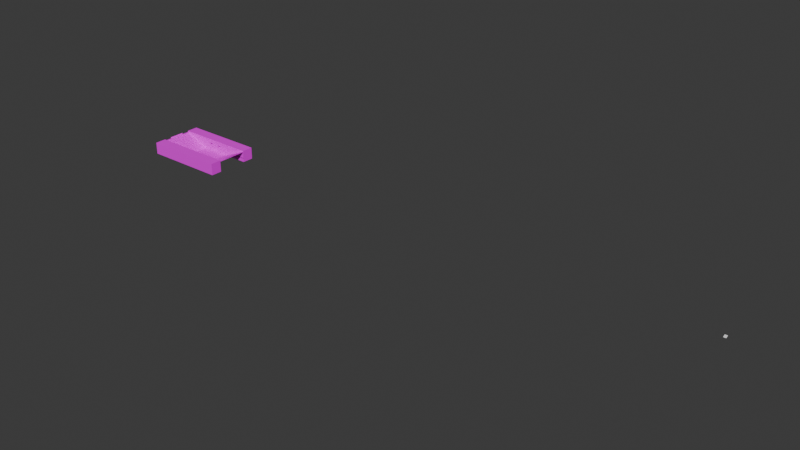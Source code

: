 # Source: Understair.blend  (saved by Blender 4.0.36; exported with 4.5.12 LTS)
import bpy
from mathutils import Matrix  # noqa: F401  (used for matrix-valued properties, if any)

bpy.ops.wm.read_factory_settings(use_empty=True)
scene = bpy.context.scene
scene.name = 'Scene'

# ---- collections
col_collection = bpy.data.collections.new('Collection'); scene.collection.children.link(col_collection)

# ---- images (referenced by path relative to the original .blend; pixels are not part of the script)
import os
ASSET_DIR = os.environ.get("B2B_ASSET_DIR", "")  # directory of the original .blend (textures are referenced by path, not embedded)
HERE = os.path.dirname(os.path.abspath(__file__))  # packed textures are extracted next to this script under _unpacked/

def load_image(name, relpath, width, height, colorspace="sRGB"):
    """Load a texture the original file referenced (path relative to the .blend, or extracted next to this script)."""
    p = next((c for c in (os.path.join(HERE, relpath), os.path.join(ASSET_DIR, relpath)) if relpath and os.path.exists(c)), "")
    if p:
        img = bpy.data.images.load(p, check_existing=True)
        img.name = name
    else:  # same state as the original file: an image datablock whose file is absent (Cycles renders it pink)
        img = bpy.data.images.new(name, width, height)
        img.source = "FILE"
        img.filepath = "//" + (relpath or name)
    img.colorspace_settings.name = colorspace
    return img
img_untitled = load_image('Untitled', '', 1024, 1024, 'sRGB')

# ---- materials (node trees are filled in below, after node groups)
mat_material_015 = bpy.data.materials.new('Material.015')
mat_material_015.use_transparent_shadow = False
mat_material_018 = bpy.data.materials.new('Material.018')
mat_material_018.use_transparent_shadow = False
mat_material_019 = bpy.data.materials.new('Material.019')
mat_material_019.use_transparent_shadow = False
mat_material_017 = bpy.data.materials.new('Material.017')
mat_material_017.use_transparent_shadow = False
mat_material_016 = bpy.data.materials.new('Material.016')
mat_material_016.use_transparent_shadow = False
mat_material_022 = bpy.data.materials.new('Material.022')
mat_material_022.use_transparent_shadow = False
mat_material_023 = bpy.data.materials.new('Material.023')
mat_material_023.use_transparent_shadow = False
mat_material_020 = bpy.data.materials.new('Material.020')
mat_material_020.use_transparent_shadow = False
mat_material_012 = bpy.data.materials.new('Material.012')
mat_material_012.use_transparent_shadow = False
mat_material_013 = bpy.data.materials.new('Material.013')
mat_material_013.use_transparent_shadow = False
mat_material_014 = bpy.data.materials.new('Material.014')
mat_material_014.use_transparent_shadow = False
mat_material_021 = bpy.data.materials.new('Material.021')
mat_material_021.use_transparent_shadow = False

# ---- material node trees
mat_material_015.use_nodes = True; mat_material_015.node_tree.nodes.clear()
_N = mat_material_015.node_tree.nodes; _L = mat_material_015.node_tree.links
n0 = _N.new('ShaderNodeBsdfPrincipled'); n0.name = 'Principled BSDF'; n0.location = (10, 300)
n0.inputs[3].default_value = 1.45
n1 = _N.new('ShaderNodeOutputMaterial'); n1.name = 'Material Output'; n1.location = (300, 300)
n2 = _N.new('ShaderNodeTexImage'); n2.name = 'Image Texture'; n2.location = (-280, 280)
n2.image = img_untitled
_L.new(n0.outputs[0], n1.inputs[0])
_L.new(n2.outputs[0], n0.inputs[0])
n1.is_active_output = True
mat_material_018.use_nodes = True; mat_material_018.node_tree.nodes.clear()
_N = mat_material_018.node_tree.nodes; _L = mat_material_018.node_tree.links
n0 = _N.new('ShaderNodeBsdfPrincipled'); n0.name = 'Principled BSDF'; n0.location = (10, 300)
n0.inputs[3].default_value = 1.45
n1 = _N.new('ShaderNodeOutputMaterial'); n1.name = 'Material Output'; n1.location = (300, 300)
n2 = _N.new('ShaderNodeTexImage'); n2.name = 'Image Texture'; n2.location = (-280, 280)
n2.image = img_untitled
_L.new(n0.outputs[0], n1.inputs[0])
_L.new(n2.outputs[0], n0.inputs[0])
n1.is_active_output = True
mat_material_019.use_nodes = True; mat_material_019.node_tree.nodes.clear()
_N = mat_material_019.node_tree.nodes; _L = mat_material_019.node_tree.links
n0 = _N.new('ShaderNodeBsdfPrincipled'); n0.name = 'Principled BSDF'; n0.location = (10, 300)
n0.inputs[3].default_value = 1.45
n1 = _N.new('ShaderNodeOutputMaterial'); n1.name = 'Material Output'; n1.location = (300, 300)
n2 = _N.new('ShaderNodeTexImage'); n2.name = 'Image Texture'; n2.location = (-280, 280)
n2.image = img_untitled
_L.new(n0.outputs[0], n1.inputs[0])
_L.new(n2.outputs[0], n0.inputs[0])
n1.is_active_output = True
mat_material_017.use_nodes = True; mat_material_017.node_tree.nodes.clear()
_N = mat_material_017.node_tree.nodes; _L = mat_material_017.node_tree.links
n0 = _N.new('ShaderNodeBsdfPrincipled'); n0.name = 'Principled BSDF'; n0.location = (10, 300)
n0.inputs[3].default_value = 1.45
n1 = _N.new('ShaderNodeOutputMaterial'); n1.name = 'Material Output'; n1.location = (300, 300)
n2 = _N.new('ShaderNodeTexImage'); n2.name = 'Image Texture'; n2.location = (-280, 280)
n2.image = img_untitled
_L.new(n0.outputs[0], n1.inputs[0])
_L.new(n2.outputs[0], n0.inputs[0])
n1.is_active_output = True
mat_material_016.use_nodes = True; mat_material_016.node_tree.nodes.clear()
_N = mat_material_016.node_tree.nodes; _L = mat_material_016.node_tree.links
n0 = _N.new('ShaderNodeBsdfPrincipled'); n0.name = 'Principled BSDF'; n0.location = (10, 300)
n0.inputs[3].default_value = 1.45
n1 = _N.new('ShaderNodeOutputMaterial'); n1.name = 'Material Output'; n1.location = (300, 300)
n2 = _N.new('ShaderNodeTexImage'); n2.name = 'Image Texture'; n2.location = (-280, 280)
n2.image = img_untitled
_L.new(n0.outputs[0], n1.inputs[0])
_L.new(n2.outputs[0], n0.inputs[0])
n1.is_active_output = True
mat_material_022.use_nodes = True; mat_material_022.node_tree.nodes.clear()
_N = mat_material_022.node_tree.nodes; _L = mat_material_022.node_tree.links
n0 = _N.new('ShaderNodeBsdfPrincipled'); n0.name = 'Principled BSDF'; n0.location = (10, 300)
n0.inputs[3].default_value = 1.45
n1 = _N.new('ShaderNodeOutputMaterial'); n1.name = 'Material Output'; n1.location = (300, 300)
n2 = _N.new('ShaderNodeTexImage'); n2.name = 'Image Texture'; n2.location = (-280, 280)
n2.image = img_untitled
_L.new(n0.outputs[0], n1.inputs[0])
_L.new(n2.outputs[0], n0.inputs[0])
n1.is_active_output = True
mat_material_023.use_nodes = True; mat_material_023.node_tree.nodes.clear()
_N = mat_material_023.node_tree.nodes; _L = mat_material_023.node_tree.links
n0 = _N.new('ShaderNodeBsdfPrincipled'); n0.name = 'Principled BSDF'; n0.location = (10, 300)
n0.inputs[3].default_value = 1.45
n1 = _N.new('ShaderNodeOutputMaterial'); n1.name = 'Material Output'; n1.location = (300, 300)
n2 = _N.new('ShaderNodeTexImage'); n2.name = 'Image Texture'; n2.location = (-280, 280)
n2.image = img_untitled
_L.new(n0.outputs[0], n1.inputs[0])
_L.new(n2.outputs[0], n0.inputs[0])
n1.is_active_output = True
mat_material_020.use_nodes = True; mat_material_020.node_tree.nodes.clear()
_N = mat_material_020.node_tree.nodes; _L = mat_material_020.node_tree.links
n0 = _N.new('ShaderNodeBsdfPrincipled'); n0.name = 'Principled BSDF'; n0.location = (10, 300)
n0.inputs[3].default_value = 1.45
n1 = _N.new('ShaderNodeOutputMaterial'); n1.name = 'Material Output'; n1.location = (300, 300)
n2 = _N.new('ShaderNodeTexImage'); n2.name = 'Image Texture'; n2.location = (-280, 280)
n2.image = img_untitled
_L.new(n0.outputs[0], n1.inputs[0])
_L.new(n2.outputs[0], n0.inputs[0])
n1.is_active_output = True
mat_material_012.use_nodes = True; mat_material_012.node_tree.nodes.clear()
_N = mat_material_012.node_tree.nodes; _L = mat_material_012.node_tree.links
n0 = _N.new('ShaderNodeBsdfPrincipled'); n0.name = 'Principled BSDF'; n0.location = (10, 300)
n0.inputs[3].default_value = 1.45
n1 = _N.new('ShaderNodeOutputMaterial'); n1.name = 'Material Output'; n1.location = (300, 300)
n2 = _N.new('ShaderNodeTexImage'); n2.name = 'Image Texture'; n2.location = (-280, 280)
n2.image = img_untitled
_L.new(n0.outputs[0], n1.inputs[0])
_L.new(n2.outputs[0], n0.inputs[0])
n1.is_active_output = True
mat_material_013.use_nodes = True; mat_material_013.node_tree.nodes.clear()
_N = mat_material_013.node_tree.nodes; _L = mat_material_013.node_tree.links
n0 = _N.new('ShaderNodeBsdfPrincipled'); n0.name = 'Principled BSDF'; n0.location = (10, 300)
n0.inputs[3].default_value = 1.45
n1 = _N.new('ShaderNodeOutputMaterial'); n1.name = 'Material Output'; n1.location = (300, 300)
n2 = _N.new('ShaderNodeTexImage'); n2.name = 'Image Texture'; n2.location = (-280, 280)
n2.image = img_untitled
_L.new(n0.outputs[0], n1.inputs[0])
_L.new(n2.outputs[0], n0.inputs[0])
n1.is_active_output = True
mat_material_014.use_nodes = True; mat_material_014.node_tree.nodes.clear()
_N = mat_material_014.node_tree.nodes; _L = mat_material_014.node_tree.links
n0 = _N.new('ShaderNodeBsdfPrincipled'); n0.name = 'Principled BSDF'; n0.location = (10, 300)
n0.inputs[3].default_value = 1.45
n1 = _N.new('ShaderNodeOutputMaterial'); n1.name = 'Material Output'; n1.location = (300, 300)
n2 = _N.new('ShaderNodeTexImage'); n2.name = 'Image Texture'; n2.location = (-280, 280)
n2.image = img_untitled
_L.new(n0.outputs[0], n1.inputs[0])
_L.new(n2.outputs[0], n0.inputs[0])
n1.is_active_output = True
mat_material_021.use_nodes = True; mat_material_021.node_tree.nodes.clear()
_N = mat_material_021.node_tree.nodes; _L = mat_material_021.node_tree.links
n0 = _N.new('ShaderNodeBsdfPrincipled'); n0.name = 'Principled BSDF'; n0.location = (10, 300)
n0.inputs[3].default_value = 1.45
n1 = _N.new('ShaderNodeOutputMaterial'); n1.name = 'Material Output'; n1.location = (300, 300)
n2 = _N.new('ShaderNodeTexImage'); n2.name = 'Image Texture'; n2.location = (-280, 280)
n2.image = img_untitled
_L.new(n0.outputs[0], n1.inputs[0])
_L.new(n2.outputs[0], n0.inputs[0])
n1.is_active_output = True

# ---- world
world_world = bpy.data.worlds.new('World'); scene.world = world_world
world_world.use_nodes = True; world_world.node_tree.nodes.clear()
_N = world_world.node_tree.nodes; _L = world_world.node_tree.links
n0 = _N.new('ShaderNodeOutputWorld'); n0.name = 'World Output'; n0.location = (300, 300)
n1 = _N.new('ShaderNodeBackground'); n1.name = 'Background'; n1.location = (10, 300)
n1.inputs[0].default_value = (0.05088, 0.05088, 0.05088, 1.0)
_L.new(n1.outputs[0], n0.inputs[0])
n0.is_active_output = True
world_world.color = (0.05088, 0.05088, 0.05088)
world_world.use_sun_shadow = False
world_world.sun_shadow_jitter_overblur = 0.0

# ---- meshes
me_cube_001 = bpy.data.meshes.new('Cube.001')
me_cube_001.from_pydata([(-10.94, -1.5, -1.0), (-2.124, -0.4885, -0.9804), (0.9079, -0.4885, -0.9804), (-2.124, -0.4885, 1.02), (-10.94, -1.5, 2.14), (0.9079, -0.4885, 1.02), (-10.94, 1.5, -1.0), (-0.977, -0.4885, -0.9804), (-10.94, 1.5, 2.14), (-0.977, -0.4885, 1.02), (11.06, -1.5, -1.0), (2.055, -0.4885, -0.9804), (11.06, -1.5, 2.14), (2.055, -0.4885, 1.02), (11.06, 1.5, -1.0), (11.06, 1.5, 2.14), (2.055, 1.5, 1.02), (0.9079, 1.5, 1.02), (0.9079, 1.5, -0.9804), (2.055, 1.5, -0.9804), (-2.124, 1.5, 1.02), (-0.977, 1.5, 1.02), (-2.124, 1.5, -0.9804), (-0.977, 1.5, -0.9804), (-10.94, 12.5, -1.0), (-2.124, 11.49, -0.9804), (0.9079, 11.49, -0.9804), (-2.124, 11.49, 1.02), (-10.94, 12.5, 2.14), (0.9079, 11.49, 1.02), (-10.94, 9.5, -1.0), (-0.977, 11.49, -0.9804), (-10.94, 9.5, 2.14), (-0.977, 11.49, 1.02), (11.06, 12.5, -1.0), (2.055, 11.49, -0.9804), (11.06, 12.5, 2.14), (2.055, 11.49, 1.02), (11.06, 9.5, -1.0), (11.06, 9.5, 2.14), (2.055, 9.5, 1.02), (0.9079, 9.5, 1.02), (0.9079, 9.5, -0.9804), (2.055, 9.5, -0.9804), (-2.124, 9.5, 1.02), (-0.977, 9.5, 1.02), (-2.124, 9.5, -0.9804), (-0.977, 9.5, -0.9804)], [], [(0, 4, 8, 6), (16, 15, 14, 19), (19, 14, 6, 8, 15, 16, 17, 21, 20, 22, 23, 18), (17, 18, 23, 21), (14, 15, 12, 10), (10, 12, 4, 0), (6, 14, 10, 0), (15, 8, 4, 12), (17, 5, 2, 18), (19, 11, 13, 16), (11, 2, 5, 13), (18, 2, 11, 19), (13, 5, 17, 16), (20, 3, 1, 22), (23, 7, 9, 21), (7, 1, 3, 9), (22, 1, 7, 23), (9, 3, 20, 21), (24, 30, 32, 28), (40, 43, 38, 39), (43, 42, 47, 46, 44, 45, 41, 40, 39, 32, 30, 38), (41, 45, 47, 42), (38, 34, 36, 39), (34, 24, 28, 36), (30, 24, 34, 38), (39, 36, 28, 32), (41, 42, 26, 29), (43, 40, 37, 35), (35, 37, 29, 26), (42, 43, 35, 26), (37, 40, 41, 29), (44, 46, 25, 27), (47, 45, 33, 31), (31, 33, 27, 25), (46, 47, 31, 25), (33, 45, 44, 27)])
_uv = me_cube_001.uv_layers.new(name='UVMap')
_uv.uv.foreach_set('vector', [0.05981, 0.000156, 0.05981, 0.06259, 0.0001561, 0.06259, 0.000156, 0.000156, 0.3345, 0.1777, 0.3124, 0.0001561, 0.3743, 0.0001561, 0.3739, 0.1777, 0.375, 0.1777, 0.3789, 0.0002011, 0.3743, 0.4338, 0.3124, 0.4338, 0.3124, 0.0001561, 0.3345, 0.1777, 0.3345, 0.2003, 0.3345, 0.2375, 0.3345, 0.2601, 0.3739, 0.2601, 0.3742, 0.2375, 0.3749, 0.2003, 0.3345, 0.2003, 0.3739, 0.2003, 0.3739, 0.2375, 0.3345, 0.2375, 0.0001561, 0.5624, 0.0001561, 0.5, 0.05981, 0.5, 0.05981, 0.5624, 0.1828, 0.0001561, 0.2453, 0.000156, 0.2453, 0.4376, 0.1828, 0.4376, 0.0001561, 0.9998, 0.0001561, 0.5624, 0.05981, 0.5624, 0.05981, 0.9998, 0.0001561, 0.5, 0.0001561, 0.06259, 0.05981, 0.06259, 0.05981, 0.5, 0.4187, 0.228, 0.3792, 0.228, 0.3792, 0.1882, 0.4187, 0.1882, 0.4187, 0.1654, 0.3792, 0.1654, 0.3792, 0.1256, 0.4187, 0.1256, 0.3792, 0.3766, 0.402, 0.3766, 0.402, 0.4164, 0.3792, 0.4164, 0.4187, 0.1882, 0.3792, 0.1882, 0.3792, 0.1654, 0.4187, 0.1654, 0.3792, 0.2508, 0.3792, 0.228, 0.4187, 0.228, 0.4187, 0.2508, 0.3792, 0.02297, 0.4187, 0.02297, 0.4187, 0.06274, 0.3792, 0.06274, 0.3792, 0.08555, 0.4187, 0.08555, 0.4187, 0.1253, 0.3792, 0.1253, 0.4191, 0.1657, 0.4419, 0.1657, 0.4419, 0.2055, 0.4191, 0.2055, 0.3792, 0.06274, 0.4187, 0.06274, 0.4187, 0.08555, 0.3792, 0.08555, 0.4187, 0.000156, 0.4187, 0.02297, 0.3792, 0.02297, 0.3792, 0.000156, 0.1198, 0.9998, 0.06013, 0.9998, 0.06013, 0.9374, 0.1198, 0.9374, 0.2677, 0.2562, 0.3071, 0.2562, 0.3075, 0.4338, 0.2456, 0.4338, 0.3082, 0.2562, 0.3081, 0.2336, 0.3074, 0.1965, 0.3071, 0.1739, 0.2677, 0.1739, 0.2677, 0.1965, 0.2677, 0.2336, 0.2677, 0.2562, 0.2456, 0.4338, 0.2456, 0.000156, 0.3075, 0.000156, 0.3121, 0.4337, 0.2677, 0.2336, 0.2677, 0.1965, 0.3071, 0.1965, 0.3071, 0.2336, 0.06013, 0.4376, 0.1198, 0.4376, 0.1198, 0.5, 0.06013, 0.5, 0.1825, 0.000156, 0.1825, 0.4376, 0.1201, 0.4376, 0.1201, 0.000156, 0.06013, 0.000156, 0.1198, 0.000156, 0.1198, 0.4376, 0.06013, 0.4376, 0.06013, 0.5, 0.1198, 0.5, 0.1198, 0.9374, 0.06013, 0.9374, 0.3792, 0.3763, 0.3792, 0.3365, 0.4187, 0.3365, 0.4187, 0.3763, 0.3792, 0.3137, 0.3792, 0.2739, 0.4187, 0.2739, 0.4187, 0.3137, 0.4251, 0.3766, 0.4251, 0.4164, 0.4023, 0.4164, 0.4023, 0.3766, 0.3792, 0.3365, 0.3792, 0.3137, 0.4187, 0.3137, 0.4187, 0.3365, 0.4187, 0.2739, 0.3792, 0.2739, 0.3792, 0.2511, 0.4187, 0.2511, 0.4191, 0.1253, 0.4191, 0.08555, 0.4586, 0.08555, 0.4586, 0.1253, 0.4191, 0.06274, 0.4191, 0.02297, 0.4586, 0.02297, 0.4586, 0.06274, 0.4419, 0.1256, 0.4419, 0.1654, 0.4191, 0.1654, 0.4191, 0.1256, 0.4191, 0.08555, 0.4191, 0.06274, 0.4586, 0.06274, 0.4586, 0.08555, 0.4586, 0.02297, 0.4191, 0.02297, 0.4191, 0.000156, 0.4586, 0.000156])
me_cube_001.materials.append(mat_material_015)
me_cube_001.update()
me_cube_004 = bpy.data.meshes.new('Cube.004')
me_cube_004.from_pydata([(-1.0, 0.1855, -1.0), (-1.0, 0.1855, 0.5047), (-1.0, 1.0, -1.0), (-0.1684, 0.1855, -1.0), (-0.1684, 0.1855, 0.5047), (-0.1684, 1.0, -1.0), (-0.9169, 0.2703, 0.4697), (-0.9169, 0.9246, 0.1662), (-0.2515, 0.9246, 0.1662), (-0.2515, 0.2703, 0.4697), (-0.1684, 1.0, 0.1312), (-0.1684, 0.1949, 0.5047), (-1.0, 1.0, 0.1312), (-1.0, 0.1949, 0.5047), (-0.2515, 0.8818, 0.07384), (-0.2515, 0.2275, 0.3773), (-0.9169, 0.8818, 0.07384), (-0.9169, 0.2275, 0.3773)], [], [(9, 8, 14, 15), (3, 4, 1, 0), (2, 5, 3, 0), (11, 13, 1, 4), (5, 10, 11, 4, 3), (2, 12, 10, 5), (0, 1, 13, 12, 2), (8, 9, 11, 10), (7, 8, 10, 12), (6, 7, 12, 13), (9, 6, 13, 11), (14, 16, 17, 15), (6, 9, 15, 17), (8, 7, 16, 14), (7, 6, 17, 16)])
_uv = me_cube_004.uv_layers.new(name='UVMap')
_uv.uv.foreach_set('vector', [0.9773, 0.3056, 0.979, 0.5131, 0.9488, 0.4891, 0.9538, 0.3354, 0.1977, 0.3652, 0.5628, 0.3652, 0.5628, 0.567, 0.1977, 0.567, 0.0001327, 0.567, 0.0001327, 0.3652, 0.1977, 0.3652, 0.1977, 0.567, 0.5651, 0.3652, 0.5651, 0.567, 0.5628, 0.567, 0.5628, 0.3652, 0.7604, 0.0001327, 0.7604, 0.2746, 0.5651, 0.3652, 0.5628, 0.3652, 0.5628, 0.0001327, 0.9624, 0.0001328, 0.9624, 0.2746, 0.7607, 0.2746, 0.7607, 0.0001327, 0.5628, 0.932, 0.5628, 0.567, 0.5651, 0.567, 0.7604, 0.6576, 0.7604, 0.932, 0.979, 0.5131, 0.9773, 0.3056, 0.9999, 0.2854, 0.9999, 0.5365, 0.7833, 0.5057, 0.979, 0.5131, 0.9999, 0.5365, 0.7607, 0.5259, 0.7815, 0.2982, 0.7833, 0.5057, 0.7607, 0.5259, 0.7607, 0.2748, 0.9773, 0.3056, 0.7815, 0.2982, 0.7607, 0.2748, 0.9999, 0.2854, 0.9488, 0.4891, 0.8067, 0.4759, 0.8117, 0.3222, 0.9538, 0.3354, 0.7815, 0.2982, 0.9773, 0.3056, 0.9538, 0.3354, 0.8117, 0.3222, 0.979, 0.5131, 0.7833, 0.5057, 0.8067, 0.4759, 0.9488, 0.4891, 0.7833, 0.5057, 0.7815, 0.2982, 0.8117, 0.3222, 0.8067, 0.4759])
me_cube_004.materials.append(mat_material_018)
me_cube_004.update()
me_cube_005 = bpy.data.meshes.new('Cube.005')
me_cube_005.from_pydata([(-0.2515, 0.8818, 0.07384), (-0.2515, 0.2275, 0.3773), (-0.9169, 0.8818, 0.07384), (-0.9169, 0.2275, 0.3773)], [], [(0, 2, 3, 1)])
_uv = me_cube_005.uv_layers.new(name='UVMap')
_uv.uv.foreach_set('vector', [0.9225, 0.9999, 9.618e-05, 0.9999, 9.609e-05, 9.609e-05, 0.9225, 9.613e-05])
me_cube_005.materials.append(mat_material_019)
me_cube_005.update()
me_cube_006 = bpy.data.meshes.new('Cube.006')
me_cube_006.from_pydata([(-0.2515, 0.8818, 0.07384), (-0.2515, 0.2275, 0.3773), (-0.9169, 0.8818, 0.07384), (-0.9169, 0.2275, 0.3773)], [], [(0, 2, 3, 1)])
_uv = me_cube_006.uv_layers.new(name='UVMap')
_uv.uv.foreach_set('vector', [0.9225, 0.9999, 9.618e-05, 0.9999, 9.609e-05, 9.609e-05, 0.9225, 9.613e-05])
me_cube_006.materials.append(mat_material_017)
me_cube_006.update()
me_cube_007 = bpy.data.meshes.new('Cube.007')
me_cube_007.from_pydata([(-1.0, 0.1855, -1.0), (-1.0, 0.1855, 0.5047), (-1.0, 1.0, -1.0), (-0.1684, 0.1855, -1.0), (-0.1684, 0.1855, 0.5047), (-0.1684, 1.0, -1.0), (-0.9169, 0.2703, 0.4697), (-0.9169, 0.9246, 0.1662), (-0.2515, 0.9246, 0.1662), (-0.2515, 0.2703, 0.4697), (-0.1684, 1.0, 0.1312), (-0.1684, 0.1949, 0.5047), (-1.0, 1.0, 0.1312), (-1.0, 0.1949, 0.5047), (-0.2515, 0.8818, 0.07384), (-0.2515, 0.2275, 0.3773), (-0.9169, 0.8818, 0.07384), (-0.9169, 0.2275, 0.3773)], [], [(9, 8, 14, 15), (3, 4, 1, 0), (2, 5, 3, 0), (11, 13, 1, 4), (5, 10, 11, 4, 3), (2, 12, 10, 5), (0, 1, 13, 12, 2), (8, 9, 11, 10), (7, 8, 10, 12), (6, 7, 12, 13), (9, 6, 13, 11), (14, 16, 17, 15), (6, 9, 15, 17), (8, 7, 16, 14), (7, 6, 17, 16)])
_uv = me_cube_007.uv_layers.new(name='UVMap')
_uv.uv.foreach_set('vector', [0.9998, 0.3048, 0.9998, 0.5301, 0.9658, 0.4988, 0.9712, 0.3362, 0.2045, 0.3777, 0.5821, 0.3777, 0.5821, 0.5864, 0.2045, 0.5864, 0.0001558, 0.5864, 0.0001558, 0.3777, 0.2045, 0.3777, 0.2045, 0.5864, 0.5844, 0.3777, 0.5844, 0.5864, 0.5821, 0.5864, 0.5821, 0.3777, 0.7865, 0.0001558, 0.7865, 0.284, 0.5844, 0.3777, 0.5821, 0.3777, 0.5821, 0.0001559, 0.7868, 0.284, 0.7868, 0.0001558, 0.9955, 0.0001559, 0.9955, 0.284, 0.5821, 0.9639, 0.5821, 0.5864, 0.5844, 0.5864, 0.7865, 0.6801, 0.7865, 0.9639, 0.9746, 0.7322, 0.9746, 0.5513, 0.9955, 0.5304, 0.9955, 0.7531, 0.8076, 0.7322, 0.9746, 0.7322, 0.9955, 0.7531, 0.7868, 0.7531, 0.8076, 0.5513, 0.8076, 0.7322, 0.7868, 0.7531, 0.7868, 0.5304, 0.9746, 0.5513, 0.8076, 0.5513, 0.7868, 0.5304, 0.9955, 0.5304, 0.9658, 0.4988, 0.8154, 0.4782, 0.8209, 0.3156, 0.9712, 0.3362, 0.7868, 0.2843, 0.9998, 0.3048, 0.9712, 0.3362, 0.8209, 0.3156, 0.9998, 0.5301, 0.7868, 0.5096, 0.8154, 0.4782, 0.9658, 0.4988, 0.7868, 0.5096, 0.7868, 0.2843, 0.8209, 0.3156, 0.8154, 0.4782])
me_cube_007.materials.append(mat_material_016)
me_cube_007.update()
me_cube_008 = bpy.data.meshes.new('Cube.008')
me_cube_008.from_pydata([(-1.0, 0.1855, -1.0), (-1.0, 0.1855, 0.5047), (-1.0, 1.0, -1.0), (-0.1684, 0.1855, -1.0), (-0.1684, 0.1855, 0.5047), (-0.1684, 1.0, -1.0), (-0.9169, 0.2703, 0.4697), (-0.9169, 0.9246, 0.1662), (-0.2515, 0.9246, 0.1662), (-0.2515, 0.2703, 0.4697), (-0.1684, 1.0, 0.1312), (-0.1684, 0.1949, 0.5047), (-1.0, 1.0, 0.1312), (-1.0, 0.1949, 0.5047), (-0.2515, 0.8818, 0.07384), (-0.2515, 0.2275, 0.3773), (-0.9169, 0.8818, 0.07384), (-0.9169, 0.2275, 0.3773)], [], [(9, 8, 14, 15), (3, 4, 1, 0), (2, 5, 3, 0), (11, 13, 1, 4), (5, 10, 11, 4, 3), (2, 12, 10, 5), (0, 1, 13, 12, 2), (8, 9, 11, 10), (7, 8, 10, 12), (6, 7, 12, 13), (9, 6, 13, 11), (14, 16, 17, 15), (6, 9, 15, 17), (8, 7, 16, 14), (7, 6, 17, 16)])
_uv = me_cube_008.uv_layers.new(name='UVMap')
_uv.uv.foreach_set('vector', [0.9998, 0.3048, 0.9998, 0.5301, 0.9658, 0.4988, 0.9712, 0.3362, 0.2045, 0.3777, 0.5821, 0.3777, 0.5821, 0.5864, 0.2045, 0.5864, 0.0001558, 0.5864, 0.0001558, 0.3777, 0.2045, 0.3777, 0.2045, 0.5864, 0.5844, 0.3777, 0.5844, 0.5864, 0.5821, 0.5864, 0.5821, 0.3777, 0.7865, 0.0001558, 0.7865, 0.284, 0.5844, 0.3777, 0.5821, 0.3777, 0.5821, 0.0001559, 0.7868, 0.284, 0.7868, 0.0001558, 0.9955, 0.0001559, 0.9955, 0.284, 0.5821, 0.9639, 0.5821, 0.5864, 0.5844, 0.5864, 0.7865, 0.6801, 0.7865, 0.9639, 0.9746, 0.7322, 0.9746, 0.5513, 0.9955, 0.5304, 0.9955, 0.7531, 0.8076, 0.7322, 0.9746, 0.7322, 0.9955, 0.7531, 0.7868, 0.7531, 0.8076, 0.5513, 0.8076, 0.7322, 0.7868, 0.7531, 0.7868, 0.5304, 0.9746, 0.5513, 0.8076, 0.5513, 0.7868, 0.5304, 0.9955, 0.5304, 0.9658, 0.4988, 0.8154, 0.4782, 0.8209, 0.3156, 0.9712, 0.3362, 0.7868, 0.2843, 0.9998, 0.3048, 0.9712, 0.3362, 0.8209, 0.3156, 0.9998, 0.5301, 0.7868, 0.5096, 0.8154, 0.4782, 0.9658, 0.4988, 0.7868, 0.5096, 0.7868, 0.2843, 0.8209, 0.3156, 0.8154, 0.4782])
me_cube_008.materials.append(mat_material_022)
me_cube_008.update()
me_cube_009 = bpy.data.meshes.new('Cube.009')
me_cube_009.from_pydata([(-0.2515, 0.8818, 0.07384), (-0.2515, 0.2275, 0.3773), (-0.9169, 0.8818, 0.07384), (-0.9169, 0.2275, 0.3773)], [], [(0, 2, 3, 1)])
_uv = me_cube_009.uv_layers.new(name='UVMap')
_uv.uv.foreach_set('vector', [0.9225, 0.9999, 9.618e-05, 0.9999, 9.609e-05, 9.609e-05, 0.9225, 9.613e-05])
me_cube_009.materials.append(mat_material_023)
me_cube_009.update()
me_cube_017 = bpy.data.meshes.new('Cube.017')
me_cube_017.from_pydata([(-0.2515, 0.8818, 0.07384), (-0.2515, 0.2275, 0.3773), (-0.9169, 0.8818, 0.07384), (-0.9169, 0.2275, 0.3773)], [], [(0, 2, 3, 1)])
_uv = me_cube_017.uv_layers.new(name='UVMap')
_uv.uv.foreach_set('vector', [0.536, 0.3596, 0.525, 0.258, 0.5753, 0.1969, 0.7306, 0.5395])
me_cube_017.update()
me_cube_018 = bpy.data.meshes.new('Cube.018')
me_cube_018.from_pydata([(-1.0, 0.1855, -1.0), (-1.0, 0.1855, 0.5047), (-1.0, 1.0, -1.0), (-0.1684, 0.1855, -1.0), (-0.1684, 0.1855, 0.5047), (-0.1684, 1.0, -1.0), (-0.9169, 0.2703, 0.4697), (-0.9169, 0.9246, 0.1662), (-0.2515, 0.9246, 0.1662), (-0.2515, 0.2703, 0.4697), (-0.1684, 1.0, 0.1312), (-0.1684, 0.1949, 0.5047), (-1.0, 1.0, 0.1312), (-1.0, 0.1949, 0.5047), (-0.2515, 0.8818, 0.07384), (-0.2515, 0.2275, 0.3773), (-0.9169, 0.8818, 0.07384), (-0.9169, 0.2275, 0.3773)], [], [(9, 8, 14, 15), (3, 4, 1, 0), (2, 5, 3, 0), (11, 13, 1, 4), (5, 10, 11, 4, 3), (2, 12, 10, 5), (0, 1, 13, 12, 2), (8, 9, 11, 10), (7, 8, 10, 12), (6, 7, 12, 13), (9, 6, 13, 11), (14, 16, 17, 15), (6, 9, 15, 17), (8, 7, 16, 14), (7, 6, 17, 16)])
_uv = me_cube_018.uv_layers.new(name='UVMap')
_uv.uv.foreach_set('vector', [0.9998, 0.3048, 0.9998, 0.5301, 0.9658, 0.4988, 0.9712, 0.3362, 0.2045, 0.3777, 0.5821, 0.3777, 0.5821, 0.5864, 0.2045, 0.5864, 0.0001558, 0.5864, 0.0001558, 0.3777, 0.2045, 0.3777, 0.2045, 0.5864, 0.5844, 0.3777, 0.5844, 0.5864, 0.5821, 0.5864, 0.5821, 0.3777, 0.7865, 0.0001558, 0.7865, 0.284, 0.5844, 0.3777, 0.5821, 0.3777, 0.5821, 0.0001559, 0.7868, 0.284, 0.7868, 0.0001558, 0.9955, 0.0001559, 0.9955, 0.284, 0.5821, 0.9639, 0.5821, 0.5864, 0.5844, 0.5864, 0.7865, 0.6801, 0.7865, 0.9639, 0.9746, 0.7322, 0.9746, 0.5513, 0.9955, 0.5304, 0.9955, 0.7531, 0.8076, 0.7322, 0.9746, 0.7322, 0.9955, 0.7531, 0.7868, 0.7531, 0.8076, 0.5513, 0.8076, 0.7322, 0.7868, 0.7531, 0.7868, 0.5304, 0.9746, 0.5513, 0.8076, 0.5513, 0.7868, 0.5304, 0.9955, 0.5304, 0.9658, 0.4988, 0.8154, 0.4782, 0.8209, 0.3156, 0.9712, 0.3362, 0.7868, 0.2843, 0.9998, 0.3048, 0.9712, 0.3362, 0.8209, 0.3156, 0.9998, 0.5301, 0.7868, 0.5096, 0.8154, 0.4782, 0.9658, 0.4988, 0.7868, 0.5096, 0.7868, 0.2843, 0.8209, 0.3156, 0.8154, 0.4782])
me_cube_018.materials.append(mat_material_020)
me_cube_018.update()
me_plane_001 = bpy.data.meshes.new('Plane.001')
me_plane_001.from_pydata([(-4.0, -4.0, 0.0), (4.0, -4.0, 0.0), (-4.0, 4.0, 0.0), (4.0, 4.0, 0.0), (-4.0, 4.0, -0.01948), (-4.0, -4.0, -0.01948), (4.0, -4.0, -0.01948), (4.0, 4.0, -0.01948)], [], [(0, 2, 3, 1), (5, 6, 7, 4), (1, 3, 7, 6), (2, 0, 5, 4), (3, 2, 4, 7), (0, 1, 6, 5)])
_uv = me_plane_001.uv_layers.new(name='UVMap')
_uv.uv.foreach_set('vector', [0.0001, 0.0001, 0.0001, 0.9999, 0.9999, 0.9999, 0.9999, 0.0001, 0.0001, 0.0001, 0.9999, 0.0001, 0.9999, 0.9999, 0.0001, 0.9999, 0.9999, 0.0001, 0.9999, 0.9999, 0.9999, 0.9999, 0.9999, 0.0001, 0.0001, 0.9999, 0.0001, 0.0001, 0.0001, 0.0001, 0.0001, 0.9999, 0.9999, 0.9999, 0.0001, 0.9999, 0.0001, 0.9999, 0.9999, 0.9999, 0.0001, 0.0001, 0.9999, 0.0001, 0.9999, 0.0001, 0.0001, 0.0001])
me_plane_001.materials.append(mat_material_012)
me_plane_001.update()
me_plane_002 = bpy.data.meshes.new('Plane.002')
me_plane_002.from_pydata([(-0.25, -2.0, 0.0), (0.25, -2.0, 0.0), (-0.25, 2.0, 0.0), (0.25, 2.0, 0.0), (0.25, -2.0, -0.1925), (0.25, 2.0, -0.1925), (-0.75, -2.0, 0.2), (-0.25, -2.0, 0.2), (-0.75, 2.0, 0.2), (-0.25, 2.0, 0.2), (-0.25, -2.0, -0.006802), (-0.25, 2.0, -0.006802), (-1.25, -2.0, 0.4), (-0.75, -2.0, 0.4), (-1.25, 2.0, 0.4), (-0.75, 2.0, 0.4), (-0.75, -2.0, 0.1932), (-0.75, 2.0, 0.1932), (-1.75, -2.0, 0.6), (-1.25, -2.0, 0.6), (-1.75, 2.0, 0.6), (-1.25, 2.0, 0.6), (-1.25, -2.0, 0.3932), (-1.25, 2.0, 0.3932), (-2.25, -2.0, 0.8), (-1.75, -2.0, 0.8), (-2.25, 2.0, 0.8), (-1.75, 2.0, 0.8), (-1.75, -2.0, 0.5932), (-1.75, 2.0, 0.5932), (-2.75, -2.0, 1.0), (-2.25, -2.0, 1.0), (-2.75, 2.0, 1.0), (-2.25, 2.0, 1.0), (-2.25, -2.0, 0.7932), (-2.25, 2.0, 0.7932), (-3.25, -2.0, 1.2), (-2.75, -2.0, 1.2), (-3.25, 2.0, 1.2), (-2.75, 2.0, 1.2), (-2.75, -2.0, 0.9932), (-2.75, 2.0, 0.9932), (-3.75, -2.0, 1.4), (-3.25, -2.0, 1.4), (-3.75, 2.0, 1.4), (-3.25, 2.0, 1.4), (-3.25, -2.0, 1.193), (-3.25, 2.0, 1.193), (-4.25, -2.0, 1.6), (-3.75, -2.0, 1.6), (-4.25, 2.0, 1.6), (-3.75, 2.0, 1.6), (-3.75, -2.0, 1.393), (-3.75, 2.0, 1.393), (-4.75, -2.0, 1.8), (-4.25, -2.0, 1.8), (-4.75, 2.0, 1.8), (-4.25, 2.0, 1.8), (-4.25, -2.0, 1.593), (-4.25, 2.0, 1.593), (-5.25, -2.0, 2.0), (-4.75, -2.0, 2.0), (-5.25, 2.0, 2.0), (-4.75, 2.0, 2.0), (-4.75, -2.0, 1.793), (-4.75, 2.0, 1.793), (-5.75, -2.0, 2.2), (-5.25, -2.0, 2.2), (-5.75, 2.0, 2.2), (-5.25, 2.0, 2.2), (-5.25, -2.0, 1.993), (-5.25, 2.0, 1.993), (-6.25, -2.0, 2.4), (-5.75, -2.0, 2.4), (-6.25, 2.0, 2.4), (-5.75, 2.0, 2.4), (-5.75, -2.0, 2.193), (-5.75, 2.0, 2.193), (-6.737, -2.0, 2.6), (-6.25, -2.0, 2.6), (-6.737, 2.0, 2.6), (-6.25, 2.0, 2.6), (-6.25, -2.0, 2.393), (-6.25, 2.0, 2.393), (8.732, -2.0, 0.0), (8.232, -2.0, 0.0), (8.732, 2.0, 0.0), (8.232, 2.0, 0.0), (8.232, -2.0, -0.2068), (8.232, 2.0, -0.2068), (9.232, -2.0, 0.2), (8.732, -2.0, 0.2), (9.232, 2.0, 0.2), (8.732, 2.0, 0.2), (8.732, -2.0, -0.006802), (8.732, 2.0, -0.006802), (9.732, -2.0, 0.4), (9.232, -2.0, 0.4), (9.732, 2.0, 0.4), (9.232, 2.0, 0.4), (9.232, -2.0, 0.1932), (9.232, 2.0, 0.1932), (10.23, -2.0, 0.6), (9.732, -2.0, 0.6), (10.23, 2.0, 0.6), (9.732, 2.0, 0.6), (9.732, -2.0, 0.3932), (9.732, 2.0, 0.3932), (10.73, -2.0, 0.8), (10.23, -2.0, 0.8), (10.73, 2.0, 0.8), (10.23, 2.0, 0.8), (10.23, -2.0, 0.5932), (10.23, 2.0, 0.5932), (11.23, -2.0, 1.0), (10.73, -2.0, 1.0), (11.23, 2.0, 1.0), (10.73, 2.0, 1.0), (10.73, -2.0, 0.7932), (10.73, 2.0, 0.7932), (11.73, -2.0, 1.2), (11.23, -2.0, 1.2), (11.73, 2.0, 1.2), (11.23, 2.0, 1.2), (11.23, -2.0, 0.9932), (11.23, 2.0, 0.9932), (12.23, -2.0, 1.4), (11.73, -2.0, 1.4), (12.23, 2.0, 1.4), (11.73, 2.0, 1.4), (11.73, -2.0, 1.193), (11.73, 2.0, 1.193), (12.73, -2.0, 1.6), (12.23, -2.0, 1.6), (12.73, 2.0, 1.6), (12.23, 2.0, 1.6), (12.23, -2.0, 1.393), (12.23, 2.0, 1.393), (13.23, -2.0, 1.8), (12.73, -2.0, 1.8), (13.23, 2.0, 1.8), (12.73, 2.0, 1.8), (12.73, -2.0, 1.593), (12.73, 2.0, 1.593), (13.73, -2.0, 2.0), (13.23, -2.0, 2.0), (13.73, 2.0, 2.0), (13.23, 2.0, 2.0), (13.23, -2.0, 1.793), (13.23, 2.0, 1.793), (14.23, -2.0, 2.2), (13.73, -2.0, 2.2), (14.23, 2.0, 2.2), (13.73, 2.0, 2.2), (13.73, -2.0, 1.993), (13.73, 2.0, 1.993), (14.73, -2.0, 2.4), (14.23, -2.0, 2.4), (14.73, 2.0, 2.4), (14.23, 2.0, 2.4), (14.23, -2.0, 2.193), (14.23, 2.0, 2.193), (15.22, -2.0, 2.6), (14.73, -2.0, 2.6), (15.22, 2.0, 2.6), (14.73, 2.0, 2.6), (14.73, -2.0, 2.393), (14.73, 2.0, 2.393), (-6.737, -2.0, 2.93), (-6.737, 2.0, 2.93), (15.22, -2.0, 2.93), (15.22, 2.0, 2.93), (0.25, -2.0, -0.1925), (0.25, 2.0, -0.1925), (8.239, -2.0, -0.1925), (8.239, 2.0, -0.1925)], [], [(0, 1, 3, 2), (3, 1, 4, 5), (6, 7, 9, 8), (9, 7, 10, 11), (12, 13, 15, 14), (15, 13, 16, 17), (18, 19, 21, 20), (21, 19, 22, 23), (24, 25, 27, 26), (27, 25, 28, 29), (30, 31, 33, 32), (33, 31, 34, 35), (36, 37, 39, 38), (39, 37, 40, 41), (42, 43, 45, 44), (45, 43, 46, 47), (48, 49, 51, 50), (51, 49, 52, 53), (54, 55, 57, 56), (57, 55, 58, 59), (60, 61, 63, 62), (63, 61, 64, 65), (66, 67, 69, 68), (69, 67, 70, 71), (72, 73, 75, 74), (75, 73, 76, 77), (78, 79, 81, 80), (81, 79, 82, 83), (84, 86, 87, 85), (87, 89, 88, 85), (90, 92, 93, 91), (93, 95, 94, 91), (96, 98, 99, 97), (99, 101, 100, 97), (102, 104, 105, 103), (105, 107, 106, 103), (108, 110, 111, 109), (111, 113, 112, 109), (114, 116, 117, 115), (117, 119, 118, 115), (120, 122, 123, 121), (123, 125, 124, 121), (126, 128, 129, 127), (129, 131, 130, 127), (132, 134, 135, 133), (135, 137, 136, 133), (138, 140, 141, 139), (141, 143, 142, 139), (144, 146, 147, 145), (147, 149, 148, 145), (150, 152, 153, 151), (153, 155, 154, 151), (156, 158, 159, 157), (159, 161, 160, 157), (162, 164, 165, 163), (165, 167, 166, 163), (78, 80, 169, 168), (164, 162, 170, 171), (5, 4, 172, 173), (173, 172, 174, 175)])
_uv = me_plane_002.uv_layers.new(name='UVMap')
_uv.uv.foreach_set('vector', [0.3328, 0.0004321, 0.3328, 0.04198, 0.000432, 0.04198, 0.000432, 0.000432, 0.000432, 0.04198, 0.3328, 0.04198, 0.3328, 0.05798, 0.000432, 0.05798, 0.7431, 0.6662, 0.7016, 0.6662, 0.7016, 0.3338, 0.7431, 0.3338, 0.7016, 0.3338, 0.7016, 0.6662, 0.6844, 0.6662, 0.6844, 0.3338, 0.6835, 0.3329, 0.642, 0.3329, 0.642, 0.000432, 0.6835, 0.000432, 0.642, 0.000432, 0.642, 0.3329, 0.6248, 0.3329, 0.6248, 0.000432, 0.922, 0.3329, 0.8804, 0.3329, 0.8804, 0.000432, 0.922, 0.000432, 0.8804, 0.000432, 0.8804, 0.3329, 0.8632, 0.3329, 0.8632, 0.000432, 0.4522, 0.6662, 0.4107, 0.6662, 0.4107, 0.3338, 0.4522, 0.3338, 0.4107, 0.3338, 0.4107, 0.6662, 0.3935, 0.6662, 0.3935, 0.3338, 0.6835, 0.6662, 0.642, 0.6662, 0.642, 0.3338, 0.6835, 0.3338, 0.642, 0.3338, 0.642, 0.6662, 0.6248, 0.6662, 0.6248, 0.3338, 0.7431, 0.3329, 0.7016, 0.3329, 0.7016, 0.000432, 0.7431, 0.000432, 0.7016, 0.000432, 0.7016, 0.3329, 0.6844, 0.3329, 0.6844, 0.000432, 0.5643, 0.3329, 0.5228, 0.3329, 0.5228, 0.000432, 0.5643, 0.000432, 0.5228, 0.000432, 0.5228, 0.3329, 0.5056, 0.3329, 0.5056, 0.000432, 0.8028, 0.3329, 0.7612, 0.3329, 0.7612, 0.000432, 0.8028, 0.000432, 0.7612, 0.000432, 0.7612, 0.3329, 0.744, 0.3329, 0.744, 0.000432, 0.6835, 0.9996, 0.642, 0.9996, 0.642, 0.6671, 0.6835, 0.6671, 0.642, 0.6671, 0.642, 0.9996, 0.6248, 0.9996, 0.6248, 0.6671, 0.922, 0.6662, 0.8804, 0.6662, 0.8804, 0.3338, 0.922, 0.3338, 0.8804, 0.3338, 0.8804, 0.6662, 0.8632, 0.6662, 0.8632, 0.3338, 0.8624, 0.3329, 0.8208, 0.3329, 0.8208, 0.000432, 0.8624, 0.000432, 0.8208, 0.000432, 0.8208, 0.3329, 0.8036, 0.3329, 0.8036, 0.000432, 0.7431, 0.9996, 0.7016, 0.9996, 0.7016, 0.6671, 0.7431, 0.6671, 0.7016, 0.6671, 0.7016, 0.9996, 0.6844, 0.9996, 0.6844, 0.6671, 0.3916, 0.3329, 0.3511, 0.3329, 0.3511, 0.000432, 0.3916, 0.000432, 0.3511, 0.000432, 0.3511, 0.3329, 0.3339, 0.3329, 0.3339, 0.000432, 0.9228, 0.3329, 0.9228, 0.000432, 0.9644, 0.000432, 0.9644, 0.3329, 0.9644, 0.000432, 0.9816, 0.000432, 0.9816, 0.3329, 0.9644, 0.3329, 0.5056, 0.9996, 0.5056, 0.6671, 0.5471, 0.6671, 0.5471, 0.9996, 0.5471, 0.6671, 0.5643, 0.6671, 0.5643, 0.9996, 0.5471, 0.9996, 0.744, 0.6662, 0.744, 0.3338, 0.7856, 0.3338, 0.7856, 0.6662, 0.7856, 0.3338, 0.8028, 0.3338, 0.8028, 0.6662, 0.7856, 0.6662, 0.9228, 0.6662, 0.9228, 0.3338, 0.9644, 0.3338, 0.9644, 0.6662, 0.9644, 0.3338, 0.9816, 0.3338, 0.9816, 0.6662, 0.9644, 0.6662, 0.5652, 0.6662, 0.5652, 0.3338, 0.6067, 0.3338, 0.6067, 0.6662, 0.6067, 0.3338, 0.6239, 0.3338, 0.6239, 0.6662, 0.6067, 0.6662, 0.5652, 0.9996, 0.5652, 0.6671, 0.6067, 0.6671, 0.6067, 0.9996, 0.6067, 0.6671, 0.6239, 0.6671, 0.6239, 0.9996, 0.6067, 0.9996, 0.3339, 0.9996, 0.3339, 0.6671, 0.3754, 0.6671, 0.3754, 0.9996, 0.3754, 0.6671, 0.3926, 0.6671, 0.3926, 0.9996, 0.3754, 0.9996, 0.8036, 0.6662, 0.8036, 0.3338, 0.8452, 0.3338, 0.8452, 0.6662, 0.8452, 0.3338, 0.8624, 0.3338, 0.8624, 0.6662, 0.8452, 0.6662, 0.5056, 0.6662, 0.5056, 0.3338, 0.5471, 0.3338, 0.5471, 0.6662, 0.5471, 0.3338, 0.5643, 0.3338, 0.5643, 0.6662, 0.5471, 0.6662, 0.5652, 0.3329, 0.5652, 0.000432, 0.6067, 0.000432, 0.6067, 0.3329, 0.6067, 0.000432, 0.6239, 0.000432, 0.6239, 0.3329, 0.6067, 0.3329, 0.3339, 0.6662, 0.3339, 0.3338, 0.3754, 0.3338, 0.3754, 0.6662, 0.3754, 0.3338, 0.3926, 0.3338, 0.3926, 0.6662, 0.3754, 0.6662, 0.3935, 0.9996, 0.3935, 0.6671, 0.4351, 0.6671, 0.4351, 0.9996, 0.4351, 0.6671, 0.4522, 0.6671, 0.4522, 0.9996, 0.4351, 0.9996, 0.744, 0.9996, 0.744, 0.6671, 0.7856, 0.6671, 0.7856, 0.9996, 0.7856, 0.6671, 0.8028, 0.6671, 0.8028, 0.9996, 0.7856, 0.9996, 0.4473, 0.3329, 0.4473, 0.000432, 0.4875, 0.000432, 0.4875, 0.3329, 0.4875, 0.000432, 0.5047, 0.000432, 0.5047, 0.3329, 0.4875, 0.3329, 0.3916, 0.3329, 0.3916, 0.000432, 0.419, 0.000432, 0.419, 0.3329, 0.4473, 0.000432, 0.4473, 0.3329, 0.4199, 0.3329, 0.4199, 0.000432, 0.000432, 0.05798, 0.3328, 0.05798, 0.333, 0.05831, 0.0006239, 0.05831, 0.0006239, 0.05831, 0.333, 0.05831, 0.333, 0.7221, 0.0006238, 0.7221])
me_plane_002.materials.append(mat_material_013)
me_plane_002.update()
me_plane_003 = bpy.data.meshes.new('Plane.003')
me_plane_003.from_pydata([(-6.0, -1.0, 0.0), (1.0, -1.0, 0.0), (-6.0, 1.803, -3.508e-08), (-6.0, 1.602, -3.258e-08), (-6.0, 1.402, -3.007e-08), (-6.0, 1.202, -2.757e-08), (-6.0, 1.002, -2.506e-08), (-6.0, 0.8017, -2.255e-08), (-6.0, 0.6015, -2.005e-08), (-6.0, 0.4013, -1.754e-08), (-6.0, 0.2011, -1.504e-08), (-6.0, 0.0009464, -1.253e-08), (-6.0, -0.1992, -1.002e-08), (-6.0, -0.3994, -7.518e-09), (-6.0, -0.5996, -5.012e-09), (-6.0, -0.7998, -2.506e-09), (-5.5, -1.0, 0.0), (-5.0, -1.0, 0.0), (-4.5, -1.0, 0.0), (-4.0, -1.0, 0.0), (-3.5, -1.0, 0.0), (-3.0, -1.0, 0.0), (-2.5, -1.0, 0.0), (-2.0, -1.0, 0.0), (-1.5, -1.0, 0.0), (-1.0, -1.0, 0.0), (-0.5, -1.0, 0.0), (-1.389e-05, -1.0, 0.0), (0.5, -1.0, 0.0), (1.0, -0.7998, -2.506e-09), (-5.5, 1.803, -3.508e-08), (-5.5, -0.7998, -2.506e-09), (-5.5, -0.5996, -5.012e-09), (-5.5, -0.3994, -7.518e-09), (-5.5, -0.1992, -1.002e-08), (-5.5, 0.0009464, -1.253e-08), (-5.5, 0.2011, -1.504e-08), (-5.5, 0.4013, -1.754e-08), (-5.5, 0.6015, -2.005e-08), (-5.5, 0.8017, -2.255e-08), (-5.5, 1.002, -2.506e-08), (-5.5, 1.202, -2.757e-08), (-5.5, 1.402, -3.007e-08), (-5.5, 1.602, -3.258e-08), (-5.0, -0.7998, -2.506e-09), (-5.0, -0.5996, -5.012e-09), (-5.0, -0.3994, -7.518e-09), (-5.0, -0.1992, -1.002e-08), (-5.0, 0.0009464, -1.253e-08), (-5.0, 0.2011, -1.504e-08), (-5.0, 0.4013, -1.754e-08), (-5.0, 0.6015, -2.005e-08), (-5.0, 0.8017, -2.255e-08), (-5.0, 1.002, -2.506e-08), (-5.0, 1.202, -2.757e-08), (-5.0, 1.402, -3.007e-08), (-5.0, 1.602, -3.258e-08), (-4.5, -0.7998, -2.506e-09), (-4.5, -0.5996, -5.012e-09), (-4.5, -0.3994, -7.518e-09), (-4.5, -0.1992, -1.002e-08), (-4.5, 0.0009464, -1.253e-08), (-4.5, 0.2011, -1.504e-08), (-4.5, 0.4013, -1.754e-08), (-4.5, 0.6015, -2.005e-08), (-4.5, 0.8017, -2.255e-08), (-4.5, 1.002, -2.506e-08), (-4.5, 1.202, -2.757e-08), (-4.5, 1.402, -3.007e-08), (-4.0, -0.7998, -2.506e-09), (-4.0, -0.5996, -5.012e-09), (-4.0, -0.3994, -7.518e-09), (-4.0, -0.1992, -1.002e-08), (-4.0, 0.0009464, -1.253e-08), (-4.0, 0.2011, -1.504e-08), (-4.0, 0.4013, -1.754e-08), (-4.0, 0.6015, -2.005e-08), (-4.0, 0.8017, -2.255e-08), (-4.0, 1.002, -2.506e-08), (-4.0, 1.202, -2.757e-08), (-3.5, -0.7998, -2.506e-09), (-3.5, -0.5996, -5.012e-09), (-3.5, -0.3994, -7.518e-09), (-3.5, -0.1992, -1.002e-08), (-3.5, 0.0009464, -1.253e-08), (-3.5, 0.2011, -1.504e-08), (-3.5, 0.4013, -1.754e-08), (-3.5, 0.6015, -2.005e-08), (-3.5, 0.8017, -2.255e-08), (-3.5, 1.002, -2.506e-08), (-3.0, -0.7998, -2.506e-09), (-3.0, -0.5996, -5.012e-09), (-3.0, -0.3994, -7.518e-09), (-3.0, -0.1992, -1.002e-08), (-3.0, 0.0009464, -1.253e-08), (-3.0, 0.2011, -1.504e-08), (-3.0, 0.4013, -1.754e-08), (-3.0, 0.6015, -2.005e-08), (-3.0, 0.8017, -2.255e-08), (-2.5, -0.7998, -2.506e-09), (-2.5, -0.5996, -5.012e-09), (-2.5, -0.3994, -7.518e-09), (-2.5, -0.1992, -1.002e-08), (-2.5, 0.0009464, -1.253e-08), (-2.5, 0.2011, -1.504e-08), (-2.5, 0.4013, -1.754e-08), (-2.5, 0.6015, -2.005e-08), (-2.0, -0.7998, -2.506e-09), (-2.0, -0.5996, -5.012e-09), (-2.0, -0.3994, -7.518e-09), (-2.0, -0.1992, -1.002e-08), (-2.0, 0.0009464, -1.253e-08), (-2.0, 0.2011, -1.504e-08), (-2.0, 0.4013, -1.754e-08), (-1.5, -0.7998, -2.506e-09), (-1.5, -0.5996, -5.012e-09), (-1.5, -0.3994, -7.518e-09), (-1.5, -0.1992, -1.002e-08), (-1.5, 0.0009464, -1.253e-08), (-1.5, 0.2011, -1.504e-08), (-1.0, -0.7998, -2.506e-09), (-1.0, -0.5996, -5.012e-09), (-1.0, -0.3994, -7.518e-09), (-1.0, -0.1992, -1.002e-08), (-1.0, 0.0009464, -1.253e-08), (-0.5, -0.7998, -2.506e-09), (-0.5, -0.5996, -5.012e-09), (-0.5, -0.3994, -7.518e-09), (-0.5, -0.1992, -1.002e-08), (-1.39e-05, -0.7998, -2.506e-09), (-1.392e-05, -0.5996, -5.012e-09), (-1.394e-05, -0.3994, -7.518e-09), (0.5, -0.7998, -2.506e-09), (0.5, -0.5996, -5.012e-09), (1.0, -1.0, 0.0), (-6.0, 1.803, -3.508e-08), (1.0, -0.7998, -2.506e-09), (-5.5, 1.803, -3.508e-08), (-5.5, 1.602, -3.258e-08), (-5.0, 1.402, -3.007e-08), (-5.0, 1.602, -3.258e-08), (-4.5, 1.202, -2.757e-08), (-4.5, 1.402, -3.007e-08), (-4.0, 1.002, -2.506e-08), (-4.0, 1.202, -2.757e-08), (-3.5, 0.8017, -2.255e-08), (-3.5, 1.002, -2.506e-08), (-3.0, 0.6015, -2.005e-08), (-3.0, 0.8017, -2.255e-08), (-2.5, 0.4013, -1.754e-08), (-2.5, 0.6015, -2.005e-08), (-2.0, 0.2011, -1.504e-08), (-2.0, 0.4013, -1.754e-08), (-1.5, 0.0009464, -1.253e-08), (-1.5, 0.2011, -1.504e-08), (-1.0, -0.1992, -1.002e-08), (-1.0, 0.0009464, -1.253e-08), (-0.5, -0.3994, -7.518e-09), (-0.5, -0.1992, -1.002e-08), (-1.392e-05, -0.5996, -5.012e-09), (-1.394e-05, -0.3994, -7.518e-09), (0.5, -0.7998, -2.506e-09), (0.5, -0.5996, -5.012e-09), (1.0, -1.0, 7.998), (-6.0, 1.803, 7.998), (1.0, -0.7998, 7.998), (-5.5, 1.803, 7.998), (-5.5, 1.602, 7.998), (-5.0, 1.402, 7.998), (-5.0, 1.602, 7.998), (-4.5, 1.202, 7.998), (-4.5, 1.402, 7.998), (-4.0, 1.002, 7.998), (-4.0, 1.202, 7.998), (-3.5, 0.8017, 7.998), (-3.5, 1.002, 7.998), (-3.0, 0.6015, 7.998), (-3.0, 0.8017, 7.998), (-2.5, 0.4013, 7.998), (-2.5, 0.6015, 7.998), (-2.0, 0.2011, 7.998), (-2.0, 0.4013, 7.998), (-1.5, 0.0009468, 7.998), (-1.5, 0.2011, 7.998), (-1.0, -0.1992, 7.998), (-1.0, 0.0009468, 7.998), (-0.5, -0.3994, 7.998), (-0.5, -0.1992, 7.998), (-1.392e-05, -0.5996, 7.998), (-1.394e-05, -0.3994, 7.998), (0.5, -0.7998, 7.998), (0.5, -0.5996, 7.998), (16.0, -1.0, 0.0), (9.0, -1.0, 0.0), (16.0, 1.803, -3.508e-08), (16.0, 1.602, -3.258e-08), (16.0, 1.402, -3.007e-08), (16.0, 1.202, -2.757e-08), (16.0, 1.002, -2.506e-08), (16.0, 0.8017, -2.255e-08), (16.0, 0.6015, -2.005e-08), (16.0, 0.4013, -1.754e-08), (16.0, 0.2011, -1.504e-08), (16.0, 0.0009464, -1.253e-08), (16.0, -0.1992, -1.002e-08), (16.0, -0.3994, -7.518e-09), (16.0, -0.5996, -5.012e-09), (16.0, -0.7998, -2.506e-09), (15.5, -1.0, 0.0), (15.0, -1.0, 0.0), (14.5, -1.0, 0.0), (14.0, -1.0, 0.0), (13.5, -1.0, 0.0), (13.0, -1.0, 0.0), (12.5, -1.0, 0.0), (12.0, -1.0, 0.0), (11.5, -1.0, 0.0), (11.0, -1.0, 0.0), (10.5, -1.0, 0.0), (10.0, -1.0, 0.0), (9.5, -1.0, 0.0), (9.0, -0.7998, -2.506e-09), (15.5, 1.803, -3.508e-08), (15.5, -0.7998, -2.506e-09), (15.5, -0.5996, -5.012e-09), (15.5, -0.3994, -7.518e-09), (15.5, -0.1992, -1.002e-08), (15.5, 0.0009464, -1.253e-08), (15.5, 0.2011, -1.504e-08), (15.5, 0.4013, -1.754e-08), (15.5, 0.6015, -2.005e-08), (15.5, 0.8017, -2.255e-08), (15.5, 1.002, -2.506e-08), (15.5, 1.202, -2.757e-08), (15.5, 1.402, -3.007e-08), (15.5, 1.602, -3.258e-08), (15.0, -0.7998, -2.506e-09), (15.0, -0.5996, -5.012e-09), (15.0, -0.3994, -7.518e-09), (15.0, -0.1992, -1.002e-08), (15.0, 0.0009464, -1.253e-08), (15.0, 0.2011, -1.504e-08), (15.0, 0.4013, -1.754e-08), (15.0, 0.6015, -2.005e-08), (15.0, 0.8017, -2.255e-08), (15.0, 1.002, -2.506e-08), (15.0, 1.202, -2.757e-08), (15.0, 1.402, -3.007e-08), (15.0, 1.602, -3.258e-08), (14.5, -0.7998, -2.506e-09), (14.5, -0.5996, -5.012e-09), (14.5, -0.3994, -7.518e-09), (14.5, -0.1992, -1.002e-08), (14.5, 0.0009464, -1.253e-08), (14.5, 0.2011, -1.504e-08), (14.5, 0.4013, -1.754e-08), (14.5, 0.6015, -2.005e-08), (14.5, 0.8017, -2.255e-08), (14.5, 1.002, -2.506e-08), (14.5, 1.202, -2.757e-08), (14.5, 1.402, -3.007e-08), (14.0, -0.7998, -2.506e-09), (14.0, -0.5996, -5.012e-09), (14.0, -0.3994, -7.518e-09), (14.0, -0.1992, -1.002e-08), (14.0, 0.0009464, -1.253e-08), (14.0, 0.2011, -1.504e-08), (14.0, 0.4013, -1.754e-08), (14.0, 0.6015, -2.005e-08), (14.0, 0.8017, -2.255e-08), (14.0, 1.002, -2.506e-08), (14.0, 1.202, -2.757e-08), (13.5, -0.7998, -2.506e-09), (13.5, -0.5996, -5.012e-09), (13.5, -0.3994, -7.518e-09), (13.5, -0.1992, -1.002e-08), (13.5, 0.0009464, -1.253e-08), (13.5, 0.2011, -1.504e-08), (13.5, 0.4013, -1.754e-08), (13.5, 0.6015, -2.005e-08), (13.5, 0.8017, -2.255e-08), (13.5, 1.002, -2.506e-08), (13.0, -0.7998, -2.506e-09), (13.0, -0.5996, -5.012e-09), (13.0, -0.3994, -7.518e-09), (13.0, -0.1992, -1.002e-08), (13.0, 0.0009464, -1.253e-08), (13.0, 0.2011, -1.504e-08), (13.0, 0.4013, -1.754e-08), (13.0, 0.6015, -2.005e-08), (13.0, 0.8017, -2.255e-08), (12.5, -0.7998, -2.506e-09), (12.5, -0.5996, -5.012e-09), (12.5, -0.3994, -7.518e-09), (12.5, -0.1992, -1.002e-08), (12.5, 0.0009464, -1.253e-08), (12.5, 0.2011, -1.504e-08), (12.5, 0.4013, -1.754e-08), (12.5, 0.6015, -2.005e-08), (12.0, -0.7998, -2.506e-09), (12.0, -0.5996, -5.012e-09), (12.0, -0.3994, -7.518e-09), (12.0, -0.1992, -1.002e-08), (12.0, 0.0009464, -1.253e-08), (12.0, 0.2011, -1.504e-08), (12.0, 0.4013, -1.754e-08), (11.5, -0.7998, -2.506e-09), (11.5, -0.5996, -5.012e-09), (11.5, -0.3994, -7.518e-09), (11.5, -0.1992, -1.002e-08), (11.5, 0.0009464, -1.253e-08), (11.5, 0.2011, -1.504e-08), (11.0, -0.7998, -2.506e-09), (11.0, -0.5996, -5.012e-09), (11.0, -0.3994, -7.518e-09), (11.0, -0.1992, -1.002e-08), (11.0, 0.0009464, -1.253e-08), (10.5, -0.7998, -2.506e-09), (10.5, -0.5996, -5.012e-09), (10.5, -0.3994, -7.518e-09), (10.5, -0.1992, -1.002e-08), (10.0, -0.7998, -2.506e-09), (10.0, -0.5996, -5.012e-09), (10.0, -0.3994, -7.518e-09), (9.5, -0.7998, -2.506e-09), (9.5, -0.5996, -5.012e-09), (9.0, -1.0, 0.0), (16.0, 1.803, -3.508e-08), (9.0, -0.7998, -2.506e-09), (15.5, 1.803, -3.508e-08), (15.5, 1.602, -3.258e-08), (15.0, 1.402, -3.007e-08), (15.0, 1.602, -3.258e-08), (14.5, 1.202, -2.757e-08), (14.5, 1.402, -3.007e-08), (14.0, 1.002, -2.506e-08), (14.0, 1.202, -2.757e-08), (13.5, 0.8017, -2.255e-08), (13.5, 1.002, -2.506e-08), (13.0, 0.6015, -2.005e-08), (13.0, 0.8017, -2.255e-08), (12.5, 0.4013, -1.754e-08), (12.5, 0.6015, -2.005e-08), (12.0, 0.2011, -1.504e-08), (12.0, 0.4013, -1.754e-08), (11.5, 0.0009464, -1.253e-08), (11.5, 0.2011, -1.504e-08), (11.0, -0.1992, -1.002e-08), (11.0, 0.0009464, -1.253e-08), (10.5, -0.3994, -7.518e-09), (10.5, -0.1992, -1.002e-08), (10.0, -0.5996, -5.012e-09), (10.0, -0.3994, -7.518e-09), (9.5, -0.7998, -2.506e-09), (9.5, -0.5996, -5.012e-09), (9.0, -1.0, 7.998), (16.0, 1.803, 7.998), (9.0, -0.7998, 7.998), (15.5, 1.803, 7.998), (15.5, 1.602, 7.998), (15.0, 1.402, 7.998), (15.0, 1.602, 7.998), (14.5, 1.202, 7.998), (14.5, 1.402, 7.998), (14.0, 1.002, 7.998), (14.0, 1.202, 7.998), (13.5, 0.8017, 7.998), (13.5, 1.002, 7.998), (13.0, 0.6015, 7.998), (13.0, 0.8017, 7.998), (12.5, 0.4013, 7.998), (12.5, 0.6015, 7.998), (12.0, 0.2011, 7.998), (12.0, 0.4013, 7.998), (11.5, 0.0009468, 7.998), (11.5, 0.2011, 7.998), (11.0, -0.1992, 7.998), (11.0, 0.0009468, 7.998), (10.5, -0.3994, 7.998), (10.5, -0.1992, 7.998), (10.0, -0.5996, 7.998), (10.0, -0.3994, 7.998), (9.5, -0.7998, 7.998), (9.5, -0.5996, 7.998)], [], [(3, 43, 30, 2), (0, 16, 31, 15), (15, 31, 32, 14), (14, 32, 33, 13), (13, 33, 34, 12), (12, 34, 35, 11), (11, 35, 36, 10), (10, 36, 37, 9), (9, 37, 38, 8), (8, 38, 39, 7), (7, 39, 40, 6), (6, 40, 41, 5), (5, 41, 42, 4), (4, 42, 43, 3), (16, 17, 44, 31), (31, 44, 45, 32), (32, 45, 46, 33), (33, 46, 47, 34), (34, 47, 48, 35), (35, 48, 49, 36), (36, 49, 50, 37), (37, 50, 51, 38), (38, 51, 52, 39), (39, 52, 53, 40), (40, 53, 54, 41), (41, 54, 55, 42), (42, 55, 56, 43), (17, 18, 57, 44), (44, 57, 58, 45), (45, 58, 59, 46), (46, 59, 60, 47), (47, 60, 61, 48), (48, 61, 62, 49), (49, 62, 63, 50), (50, 63, 64, 51), (51, 64, 65, 52), (52, 65, 66, 53), (53, 66, 67, 54), (54, 67, 68, 55), (18, 19, 69, 57), (57, 69, 70, 58), (58, 70, 71, 59), (59, 71, 72, 60), (60, 72, 73, 61), (61, 73, 74, 62), (62, 74, 75, 63), (63, 75, 76, 64), (64, 76, 77, 65), (65, 77, 78, 66), (66, 78, 79, 67), (19, 20, 80, 69), (69, 80, 81, 70), (70, 81, 82, 71), (71, 82, 83, 72), (72, 83, 84, 73), (73, 84, 85, 74), (74, 85, 86, 75), (75, 86, 87, 76), (76, 87, 88, 77), (77, 88, 89, 78), (20, 21, 90, 80), (80, 90, 91, 81), (81, 91, 92, 82), (82, 92, 93, 83), (83, 93, 94, 84), (84, 94, 95, 85), (85, 95, 96, 86), (86, 96, 97, 87), (87, 97, 98, 88), (21, 22, 99, 90), (90, 99, 100, 91), (91, 100, 101, 92), (92, 101, 102, 93), (93, 102, 103, 94), (94, 103, 104, 95), (95, 104, 105, 96), (96, 105, 106, 97), (22, 23, 107, 99), (99, 107, 108, 100), (100, 108, 109, 101), (101, 109, 110, 102), (102, 110, 111, 103), (103, 111, 112, 104), (104, 112, 113, 105), (23, 24, 114, 107), (107, 114, 115, 108), (108, 115, 116, 109), (109, 116, 117, 110), (110, 117, 118, 111), (111, 118, 119, 112), (24, 25, 120, 114), (114, 120, 121, 115), (115, 121, 122, 116), (116, 122, 123, 117), (117, 123, 124, 118), (25, 26, 125, 120), (120, 125, 126, 121), (121, 126, 127, 122), (122, 127, 128, 123), (26, 27, 129, 125), (125, 129, 130, 126), (126, 130, 131, 127), (27, 28, 132, 129), (129, 132, 133, 130), (28, 1, 29, 132), (55, 68, 142, 139), (131, 130, 159, 160), (43, 56, 140, 138), (119, 118, 153, 154), (79, 78, 143, 144), (106, 105, 149, 150), (133, 132, 161, 162), (118, 124, 156, 153), (88, 98, 148, 145), (68, 67, 141, 142), (105, 113, 152, 149), (2, 30, 137, 135), (29, 1, 134, 136), (56, 55, 139, 140), (30, 43, 138, 137), (123, 128, 158, 155), (124, 123, 155, 156), (98, 97, 147, 148), (78, 89, 146, 143), (113, 112, 151, 152), (127, 131, 160, 157), (128, 127, 157, 158), (112, 119, 154, 151), (67, 79, 144, 141), (97, 106, 150, 147), (130, 133, 162, 159), (89, 88, 145, 146), (132, 29, 136, 161), (138, 140, 169, 167), (137, 138, 167, 166), (139, 142, 171, 168), (140, 139, 168, 169), (141, 144, 173, 170), (142, 141, 170, 171), (143, 146, 175, 172), (144, 143, 172, 173), (145, 148, 177, 174), (146, 145, 174, 175), (147, 150, 179, 176), (148, 147, 176, 177), (149, 152, 181, 178), (150, 149, 178, 179), (151, 154, 183, 180), (152, 151, 180, 181), (153, 156, 185, 182), (154, 153, 182, 183), (155, 158, 187, 184), (156, 155, 184, 185), (157, 160, 189, 186), (158, 157, 186, 187), (159, 162, 191, 188), (160, 159, 188, 189), (135, 137, 166, 164), (161, 136, 165, 190), (162, 161, 190, 191), (136, 134, 163, 165), (195, 194, 222, 235), (192, 207, 223, 208), (207, 206, 224, 223), (206, 205, 225, 224), (205, 204, 226, 225), (204, 203, 227, 226), (203, 202, 228, 227), (202, 201, 229, 228), (201, 200, 230, 229), (200, 199, 231, 230), (199, 198, 232, 231), (198, 197, 233, 232), (197, 196, 234, 233), (196, 195, 235, 234), (208, 223, 236, 209), (223, 224, 237, 236), (224, 225, 238, 237), (225, 226, 239, 238), (226, 227, 240, 239), (227, 228, 241, 240), (228, 229, 242, 241), (229, 230, 243, 242), (230, 231, 244, 243), (231, 232, 245, 244), (232, 233, 246, 245), (233, 234, 247, 246), (234, 235, 248, 247), (209, 236, 249, 210), (236, 237, 250, 249), (237, 238, 251, 250), (238, 239, 252, 251), (239, 240, 253, 252), (240, 241, 254, 253), (241, 242, 255, 254), (242, 243, 256, 255), (243, 244, 257, 256), (244, 245, 258, 257), (245, 246, 259, 258), (246, 247, 260, 259), (210, 249, 261, 211), (249, 250, 262, 261), (250, 251, 263, 262), (251, 252, 264, 263), (252, 253, 265, 264), (253, 254, 266, 265), (254, 255, 267, 266), (255, 256, 268, 267), (256, 257, 269, 268), (257, 258, 270, 269), (258, 259, 271, 270), (211, 261, 272, 212), (261, 262, 273, 272), (262, 263, 274, 273), (263, 264, 275, 274), (264, 265, 276, 275), (265, 266, 277, 276), (266, 267, 278, 277), (267, 268, 279, 278), (268, 269, 280, 279), (269, 270, 281, 280), (212, 272, 282, 213), (272, 273, 283, 282), (273, 274, 284, 283), (274, 275, 285, 284), (275, 276, 286, 285), (276, 277, 287, 286), (277, 278, 288, 287), (278, 279, 289, 288), (279, 280, 290, 289), (213, 282, 291, 214), (282, 283, 292, 291), (283, 284, 293, 292), (284, 285, 294, 293), (285, 286, 295, 294), (286, 287, 296, 295), (287, 288, 297, 296), (288, 289, 298, 297), (214, 291, 299, 215), (291, 292, 300, 299), (292, 293, 301, 300), (293, 294, 302, 301), (294, 295, 303, 302), (295, 296, 304, 303), (296, 297, 305, 304), (215, 299, 306, 216), (299, 300, 307, 306), (300, 301, 308, 307), (301, 302, 309, 308), (302, 303, 310, 309), (303, 304, 311, 310), (216, 306, 312, 217), (306, 307, 313, 312), (307, 308, 314, 313), (308, 309, 315, 314), (309, 310, 316, 315), (217, 312, 317, 218), (312, 313, 318, 317), (313, 314, 319, 318), (314, 315, 320, 319), (218, 317, 321, 219), (317, 318, 322, 321), (318, 319, 323, 322), (219, 321, 324, 220), (321, 322, 325, 324), (220, 324, 221, 193), (247, 331, 334, 260), (323, 352, 351, 322), (235, 330, 332, 248), (311, 346, 345, 310), (271, 336, 335, 270), (298, 342, 341, 297), (325, 354, 353, 324), (310, 345, 348, 316), (280, 337, 340, 290), (260, 334, 333, 259), (297, 341, 344, 305), (194, 327, 329, 222), (221, 328, 326, 193), (248, 332, 331, 247), (222, 329, 330, 235), (315, 347, 350, 320), (316, 348, 347, 315), (290, 340, 339, 289), (270, 335, 338, 281), (305, 344, 343, 304), (319, 349, 352, 323), (320, 350, 349, 319), (304, 343, 346, 311), (259, 333, 336, 271), (289, 339, 342, 298), (322, 351, 354, 325), (281, 338, 337, 280), (324, 353, 328, 221), (330, 359, 361, 332), (329, 358, 359, 330), (331, 360, 363, 334), (332, 361, 360, 331), (333, 362, 365, 336), (334, 363, 362, 333), (335, 364, 367, 338), (336, 365, 364, 335), (337, 366, 369, 340), (338, 367, 366, 337), (339, 368, 371, 342), (340, 369, 368, 339), (341, 370, 373, 344), (342, 371, 370, 341), (343, 372, 375, 346), (344, 373, 372, 343), (345, 374, 377, 348), (346, 375, 374, 345), (347, 376, 379, 350), (348, 377, 376, 347), (349, 378, 381, 352), (350, 379, 378, 349), (351, 380, 383, 354), (352, 381, 380, 351), (327, 356, 358, 329), (353, 382, 357, 328), (354, 383, 382, 353), (328, 357, 355, 326)])
_uv = me_plane_003.uv_layers.new(name='UVMap')
_uv.uv.foreach_set('vector', [0.02688, 0.6115, 0.004521, 0.6507, 0.000189, 0.6221, 0.01383, 0.6018, 0.1853, 0.6965, 0.1716, 0.7252, 0.1601, 0.7199, 0.1738, 0.691, 0.1738, 0.691, 0.1601, 0.7199, 0.1485, 0.7146, 0.1622, 0.6855, 0.1622, 0.6855, 0.1485, 0.7146, 0.1367, 0.7093, 0.1506, 0.6799, 0.1506, 0.6799, 0.1367, 0.7093, 0.1248, 0.7039, 0.1389, 0.6742, 0.1389, 0.6742, 0.1248, 0.7039, 0.1128, 0.6984, 0.1272, 0.6684, 0.1272, 0.6684, 0.1128, 0.6984, 0.1005, 0.6929, 0.1153, 0.6625, 0.1153, 0.6625, 0.1005, 0.6929, 0.08807, 0.6872, 0.1033, 0.6563, 0.1033, 0.6563, 0.08807, 0.6872, 0.07533, 0.6814, 0.09121, 0.6499, 0.09121, 0.6499, 0.07533, 0.6814, 0.06227, 0.6754, 0.07889, 0.6432, 0.07889, 0.6432, 0.06227, 0.6754, 0.04883, 0.6691, 0.06635, 0.6361, 0.06635, 0.6361, 0.04883, 0.6691, 0.03488, 0.6626, 0.05354, 0.6285, 0.05354, 0.6285, 0.03488, 0.6626, 0.02028, 0.6558, 0.04039, 0.6203, 0.04039, 0.6203, 0.02028, 0.6558, 0.004521, 0.6507, 0.02688, 0.6115, 0.1716, 0.7252, 0.1585, 0.7537, 0.1471, 0.7487, 0.1601, 0.7199, 0.1601, 0.7199, 0.1471, 0.7487, 0.1356, 0.7438, 0.1485, 0.7146, 0.1485, 0.7146, 0.1356, 0.7438, 0.1238, 0.7389, 0.1367, 0.7093, 0.1367, 0.7093, 0.1238, 0.7389, 0.1118, 0.734, 0.1248, 0.7039, 0.1248, 0.7039, 0.1118, 0.734, 0.09963, 0.7291, 0.1128, 0.6984, 0.1128, 0.6984, 0.09963, 0.7291, 0.08717, 0.7241, 0.1005, 0.6929, 0.1005, 0.6929, 0.08717, 0.7241, 0.07445, 0.7191, 0.08807, 0.6872, 0.08807, 0.6872, 0.07445, 0.7191, 0.06143, 0.7141, 0.07533, 0.6814, 0.07533, 0.6814, 0.06143, 0.7141, 0.04809, 0.709, 0.06227, 0.6754, 0.06227, 0.6754, 0.04809, 0.709, 0.03438, 0.7038, 0.04883, 0.6691, 0.04883, 0.6691, 0.03438, 0.7038, 0.02023, 0.6986, 0.03488, 0.6626, 0.03488, 0.6626, 0.02023, 0.6986, 0.00566, 0.6957, 0.02028, 0.6558, 0.02028, 0.6558, 0.00566, 0.6957, 0.000185, 0.6735, 0.004521, 0.6507, 0.1585, 0.7537, 0.1466, 0.7816, 0.1354, 0.7772, 0.1471, 0.7487, 0.1471, 0.7487, 0.1354, 0.7772, 0.124, 0.7728, 0.1356, 0.7438, 0.1356, 0.7438, 0.124, 0.7728, 0.1122, 0.7685, 0.1238, 0.7389, 0.1238, 0.7389, 0.1122, 0.7685, 0.1003, 0.7643, 0.1118, 0.734, 0.1118, 0.734, 0.1003, 0.7643, 0.08802, 0.76, 0.09963, 0.7291, 0.09963, 0.7291, 0.08802, 0.76, 0.07549, 0.7557, 0.08717, 0.7241, 0.08717, 0.7241, 0.07549, 0.7557, 0.06267, 0.7514, 0.07445, 0.7191, 0.07445, 0.7191, 0.06267, 0.7514, 0.04958, 0.7471, 0.06143, 0.7141, 0.06143, 0.7141, 0.04958, 0.7471, 0.03625, 0.7428, 0.04809, 0.709, 0.04809, 0.709, 0.03625, 0.7428, 0.02269, 0.7385, 0.03438, 0.7038, 0.03438, 0.7038, 0.02269, 0.7385, 0.008887, 0.736, 0.02023, 0.6986, 0.02023, 0.6986, 0.008887, 0.736, 0.003175, 0.7156, 0.00566, 0.6957, 0.1466, 0.7816, 0.1362, 0.8089, 0.1253, 0.8052, 0.1354, 0.7772, 0.1354, 0.7772, 0.1253, 0.8052, 0.114, 0.8016, 0.124, 0.7728, 0.124, 0.7728, 0.114, 0.8016, 0.1024, 0.798, 0.1122, 0.7685, 0.1122, 0.7685, 0.1024, 0.798, 0.09044, 0.7945, 0.1003, 0.7643, 0.1003, 0.7643, 0.09044, 0.7945, 0.07819, 0.791, 0.08802, 0.76, 0.08802, 0.76, 0.07819, 0.791, 0.06558, 0.7874, 0.07549, 0.7557, 0.07549, 0.7557, 0.06558, 0.7874, 0.05262, 0.7839, 0.06267, 0.7514, 0.06267, 0.7514, 0.05262, 0.7839, 0.03932, 0.7804, 0.04958, 0.7471, 0.04958, 0.7471, 0.03932, 0.7804, 0.02583, 0.7771, 0.03625, 0.7428, 0.03625, 0.7428, 0.02583, 0.7771, 0.01173, 0.7734, 0.02269, 0.7385, 0.02269, 0.7385, 0.01173, 0.7734, 0.00666, 0.7545, 0.008887, 0.736, 0.1362, 0.8089, 0.1278, 0.8357, 0.1171, 0.8328, 0.1253, 0.8052, 0.1253, 0.8052, 0.1171, 0.8328, 0.106, 0.83, 0.114, 0.8016, 0.114, 0.8016, 0.106, 0.83, 0.0945, 0.8273, 0.1024, 0.798, 0.1024, 0.798, 0.0945, 0.8273, 0.08267, 0.8246, 0.09044, 0.7945, 0.09044, 0.7945, 0.08267, 0.8246, 0.07049, 0.8219, 0.07819, 0.791, 0.07819, 0.791, 0.07049, 0.8219, 0.05795, 0.8192, 0.06558, 0.7874, 0.06558, 0.7874, 0.05795, 0.8192, 0.04508, 0.8165, 0.05262, 0.7839, 0.05262, 0.7839, 0.04508, 0.8165, 0.03238, 0.8137, 0.03932, 0.7804, 0.03932, 0.7804, 0.03238, 0.8137, 0.01872, 0.8123, 0.02583, 0.7771, 0.02583, 0.7771, 0.01872, 0.8123, 0.00892, 0.7889, 0.01173, 0.7734, 0.1278, 0.8357, 0.1215, 0.8617, 0.1111, 0.8598, 0.1171, 0.8328, 0.1171, 0.8328, 0.1111, 0.8598, 0.1002, 0.8579, 0.106, 0.83, 0.106, 0.83, 0.1002, 0.8579, 0.0889, 0.8562, 0.0945, 0.8273, 0.0945, 0.8273, 0.0889, 0.8562, 0.07716, 0.8546, 0.08267, 0.8246, 0.08267, 0.8246, 0.07716, 0.8546, 0.06497, 0.853, 0.07049, 0.8219, 0.07049, 0.8219, 0.06497, 0.853, 0.0523, 0.8514, 0.05795, 0.8192, 0.05795, 0.8192, 0.0523, 0.8514, 0.03916, 0.8499, 0.04508, 0.8165, 0.04508, 0.8165, 0.03916, 0.8499, 0.02574, 0.8484, 0.03238, 0.8137, 0.03238, 0.8137, 0.02574, 0.8484, 0.01858, 0.8313, 0.01872, 0.8123, 0.1215, 0.8617, 0.1177, 0.8869, 0.1076, 0.886, 0.1111, 0.8598, 0.1111, 0.8598, 0.1076, 0.886, 0.0971, 0.8853, 0.1002, 0.8579, 0.1002, 0.8579, 0.0971, 0.8853, 0.08607, 0.8847, 0.0889, 0.8562, 0.0889, 0.8562, 0.08607, 0.8847, 0.07452, 0.8842, 0.07716, 0.8546, 0.07716, 0.8546, 0.07452, 0.8842, 0.06243, 0.8838, 0.06497, 0.853, 0.06497, 0.853, 0.06243, 0.8838, 0.04977, 0.8834, 0.0523, 0.8514, 0.0523, 0.8514, 0.04977, 0.8834, 0.03684, 0.883, 0.03916, 0.8499, 0.03916, 0.8499, 0.03684, 0.883, 0.02514, 0.8632, 0.02574, 0.8484, 0.1177, 0.8869, 0.1167, 0.9109, 0.1071, 0.9112, 0.1076, 0.886, 0.1076, 0.886, 0.1071, 0.9112, 0.09704, 0.9117, 0.0971, 0.8853, 0.0971, 0.8853, 0.09704, 0.9117, 0.08642, 0.9124, 0.08607, 0.8847, 0.08607, 0.8847, 0.08642, 0.9124, 0.07522, 0.9134, 0.07452, 0.8842, 0.07452, 0.8842, 0.07522, 0.9134, 0.06339, 0.9145, 0.06243, 0.8838, 0.06243, 0.8838, 0.06339, 0.9145, 0.05121, 0.9157, 0.04977, 0.8834, 0.04977, 0.8834, 0.05121, 0.9157, 0.03796, 0.8992, 0.03684, 0.883, 0.1167, 0.9109, 0.1186, 0.9333, 0.1097, 0.9349, 0.1071, 0.9112, 0.1071, 0.9112, 0.1097, 0.9349, 0.1003, 0.9367, 0.09704, 0.9117, 0.09704, 0.9117, 0.1003, 0.9367, 0.0904, 0.9389, 0.08642, 0.9124, 0.08642, 0.9124, 0.0904, 0.9389, 0.07982, 0.9415, 0.07522, 0.9134, 0.07522, 0.9134, 0.07982, 0.9415, 0.06883, 0.9441, 0.06339, 0.9145, 0.06339, 0.9145, 0.06883, 0.9441, 0.05438, 0.9306, 0.05121, 0.9157, 0.1186, 0.9333, 0.1234, 0.9536, 0.1156, 0.9564, 0.1097, 0.9349, 0.1097, 0.9349, 0.1156, 0.9564, 0.1072, 0.9597, 0.1003, 0.9367, 0.1003, 0.9367, 0.1072, 0.9597, 0.09828, 0.9634, 0.0904, 0.9389, 0.0904, 0.9389, 0.09828, 0.9634, 0.08889, 0.9675, 0.07982, 0.9415, 0.07982, 0.9415, 0.08889, 0.9675, 0.07387, 0.9574, 0.06883, 0.9441, 0.1234, 0.9536, 0.1312, 0.9711, 0.1247, 0.975, 0.1156, 0.9564, 0.1156, 0.9564, 0.1247, 0.975, 0.1178, 0.9796, 0.1072, 0.9597, 0.1072, 0.9597, 0.1178, 0.9796, 0.1104, 0.9847, 0.09828, 0.9634, 0.09828, 0.9634, 0.1104, 0.9847, 0.09557, 0.9785, 0.08889, 0.9675, 0.1312, 0.9711, 0.1414, 0.9847, 0.1368, 0.9895, 0.1247, 0.975, 0.1247, 0.975, 0.1368, 0.9895, 0.1319, 0.9951, 0.1178, 0.9796, 0.1178, 0.9796, 0.1319, 0.9951, 0.1183, 0.9929, 0.1104, 0.9847, 0.1414, 0.9847, 0.1531, 0.9931, 0.1511, 0.9981, 0.1368, 0.9895, 0.1368, 0.9895, 0.1511, 0.9981, 0.1403, 0.9998, 0.1319, 0.9951, 0.1531, 0.9931, 0.1632, 0.995, 0.1585, 0.9989, 0.1511, 0.9981, 0.00566, 0.6957, 0.003175, 0.7156, 0.003155, 0.7156, 0.00563, 0.6957, 0.1183, 0.9929, 0.1319, 0.9951, 0.1319, 0.9951, 0.1183, 0.9929, 0.004521, 0.6507, 0.000185, 0.6735, 0.0001624, 0.6735, 0.004485, 0.6507, 0.05438, 0.9306, 0.06883, 0.9441, 0.06881, 0.9442, 0.05436, 0.9306, 0.00666, 0.7545, 0.01173, 0.7734, 0.0117, 0.7734, 0.006642, 0.7545, 0.02514, 0.8632, 0.03684, 0.883, 0.03682, 0.883, 0.02512, 0.8632, 0.1403, 0.9998, 0.1511, 0.9981, 0.1511, 0.9981, 0.1403, 0.9998, 0.06883, 0.9441, 0.07387, 0.9574, 0.07386, 0.9574, 0.06881, 0.9442, 0.01872, 0.8123, 0.01858, 0.8313, 0.01856, 0.8314, 0.01869, 0.8123, 0.003175, 0.7156, 0.008887, 0.736, 0.00886, 0.736, 0.003155, 0.7156, 0.03684, 0.883, 0.03796, 0.8992, 0.03794, 0.8992, 0.03682, 0.883, 0.01383, 0.6018, 0.000189, 0.6221, 0.0001624, 0.6221, 0.01379, 0.6017, 0.1585, 0.9989, 0.1632, 0.995, 0.1632, 0.995, 0.1585, 0.9989, 0.000185, 0.6735, 0.00566, 0.6957, 0.00563, 0.6957, 0.0001624, 0.6735, 0.000189, 0.6221, 0.004521, 0.6507, 0.004485, 0.6507, 0.0001624, 0.6221, 0.08889, 0.9675, 0.09557, 0.9785, 0.09556, 0.9785, 0.08888, 0.9675, 0.07387, 0.9574, 0.08889, 0.9675, 0.08888, 0.9675, 0.07386, 0.9574, 0.01858, 0.8313, 0.02574, 0.8484, 0.02572, 0.8484, 0.01856, 0.8314, 0.01173, 0.7734, 0.00892, 0.7889, 0.008901, 0.7889, 0.0117, 0.7734, 0.03796, 0.8992, 0.05121, 0.9157, 0.05118, 0.9157, 0.03794, 0.8992, 0.1104, 0.9847, 0.1183, 0.9929, 0.1183, 0.9929, 0.1104, 0.9848, 0.09557, 0.9785, 0.1104, 0.9847, 0.1104, 0.9848, 0.09556, 0.9785, 0.05121, 0.9157, 0.05438, 0.9306, 0.05436, 0.9306, 0.05118, 0.9157, 0.008887, 0.736, 0.00666, 0.7545, 0.006642, 0.7545, 0.00886, 0.736, 0.02574, 0.8484, 0.02514, 0.8632, 0.02512, 0.8632, 0.02572, 0.8484, 0.1319, 0.9951, 0.1403, 0.9998, 0.1403, 0.9998, 0.1319, 0.9951, 0.00892, 0.7889, 0.01872, 0.8123, 0.01869, 0.8123, 0.008901, 0.7889, 0.1511, 0.9981, 0.1585, 0.9989, 0.1585, 0.9989, 0.1511, 0.9981, 0.9816, 0.04311, 0.9816, 0.07378, 0.491, 0.07378, 0.491, 0.04311, 0.9816, 0.03083, 0.9816, 0.04311, 0.491, 0.04311, 0.491, 0.03083, 0.9816, 0.08605, 0.9816, 0.1167, 0.491, 0.1167, 0.491, 0.08605, 0.9816, 0.07378, 0.9816, 0.08605, 0.491, 0.08605, 0.491, 0.07378, 0.9816, 0.129, 0.9816, 0.1597, 0.491, 0.1597, 0.491, 0.129, 0.9816, 0.1167, 0.9816, 0.129, 0.491, 0.129, 0.491, 0.1167, 0.9816, 0.1719, 0.9816, 0.2026, 0.491, 0.2026, 0.491, 0.1719, 0.9816, 0.1597, 0.9816, 0.1719, 0.491, 0.1719, 0.491, 0.1597, 0.9816, 0.2149, 0.9816, 0.2456, 0.491, 0.2456, 0.491, 0.2149, 0.9816, 0.2026, 0.9816, 0.2149, 0.491, 0.2149, 0.491, 0.2026, 0.9816, 0.2578, 0.9816, 0.2885, 0.491, 0.2885, 0.491, 0.2578, 0.9816, 0.2456, 0.9816, 0.2578, 0.491, 0.2578, 0.491, 0.2456, 0.9816, 0.3008, 0.9816, 0.3315, 0.491, 0.3315, 0.491, 0.3008, 0.9816, 0.2885, 0.9816, 0.3008, 0.491, 0.3008, 0.491, 0.2885, 0.9816, 0.3437, 0.9816, 0.3744, 0.491, 0.3744, 0.491, 0.3437, 0.9816, 0.3315, 0.9816, 0.3437, 0.491, 0.3437, 0.491, 0.3315, 0.9816, 0.3867, 0.9816, 0.4173, 0.491, 0.4173, 0.491, 0.3867, 0.9816, 0.3744, 0.9816, 0.3867, 0.491, 0.3867, 0.491, 0.3744, 0.9816, 0.4296, 0.9816, 0.4603, 0.491, 0.4603, 0.491, 0.4296, 0.9816, 0.4173, 0.9816, 0.4296, 0.491, 0.4296, 0.491, 0.4173, 0.9816, 0.4726, 0.9816, 0.5032, 0.491, 0.5032, 0.491, 0.4726, 0.9816, 0.4603, 0.9816, 0.4726, 0.491, 0.4726, 0.491, 0.4603, 0.9816, 0.5155, 0.9816, 0.5462, 0.491, 0.5462, 0.491, 0.5155, 0.9816, 0.5032, 0.9816, 0.5155, 0.491, 0.5155, 0.491, 0.5032, 0.9816, 0.0001624, 0.9816, 0.03083, 0.491, 0.03083, 0.491, 0.0001624, 0.9816, 0.5585, 0.9816, 0.5891, 0.491, 0.5891, 0.491, 0.5585, 0.9816, 0.5462, 0.9816, 0.5585, 0.491, 0.5585, 0.491, 0.5462, 0.9816, 0.5891, 0.9816, 0.6014, 0.491, 0.6014, 0.491, 0.5891, 0.3407, 0.6112, 0.3532, 0.6018, 0.3665, 0.6212, 0.3625, 0.6488, 0.1856, 0.6911, 0.197, 0.6861, 0.2095, 0.7149, 0.1981, 0.7197, 0.197, 0.6861, 0.2085, 0.6811, 0.2211, 0.71, 0.2095, 0.7149, 0.2085, 0.6811, 0.22, 0.676, 0.2328, 0.7051, 0.2211, 0.71, 0.22, 0.676, 0.2316, 0.6708, 0.2446, 0.7002, 0.2328, 0.7051, 0.2316, 0.6708, 0.2432, 0.6654, 0.2566, 0.6951, 0.2446, 0.7002, 0.2432, 0.6654, 0.2549, 0.6599, 0.2688, 0.69, 0.2566, 0.6951, 0.2549, 0.6599, 0.2667, 0.6542, 0.2811, 0.6846, 0.2688, 0.69, 0.2667, 0.6542, 0.2786, 0.6481, 0.2937, 0.679, 0.2811, 0.6846, 0.2786, 0.6481, 0.2906, 0.6418, 0.3066, 0.6732, 0.2937, 0.679, 0.2906, 0.6418, 0.3027, 0.635, 0.3197, 0.6671, 0.3066, 0.6732, 0.3027, 0.635, 0.3151, 0.6277, 0.3333, 0.6607, 0.3197, 0.6671, 0.3151, 0.6277, 0.3277, 0.6198, 0.3474, 0.654, 0.3333, 0.6607, 0.3277, 0.6198, 0.3407, 0.6112, 0.3625, 0.6488, 0.3474, 0.654, 0.1981, 0.7197, 0.2095, 0.7149, 0.2213, 0.7436, 0.2099, 0.748, 0.2095, 0.7149, 0.2211, 0.71, 0.2329, 0.7392, 0.2213, 0.7436, 0.2211, 0.71, 0.2328, 0.7051, 0.2446, 0.7347, 0.2329, 0.7392, 0.2328, 0.7051, 0.2446, 0.7002, 0.2567, 0.7303, 0.2446, 0.7347, 0.2446, 0.7002, 0.2566, 0.6951, 0.2689, 0.7257, 0.2567, 0.7303, 0.2566, 0.6951, 0.2688, 0.69, 0.2814, 0.7211, 0.2689, 0.7257, 0.2688, 0.69, 0.2811, 0.6846, 0.2942, 0.7163, 0.2814, 0.7211, 0.2811, 0.6846, 0.2937, 0.679, 0.3072, 0.7114, 0.2942, 0.7163, 0.2937, 0.679, 0.3066, 0.6732, 0.3206, 0.7064, 0.3072, 0.7114, 0.3066, 0.6732, 0.3197, 0.6671, 0.3342, 0.7012, 0.3206, 0.7064, 0.3197, 0.6671, 0.3333, 0.6607, 0.348, 0.6959, 0.3342, 0.7012, 0.3333, 0.6607, 0.3474, 0.654, 0.3623, 0.6925, 0.348, 0.6959, 0.3474, 0.654, 0.3625, 0.6488, 0.3671, 0.6708, 0.3623, 0.6925, 0.2099, 0.748, 0.2213, 0.7436, 0.2317, 0.7721, 0.2205, 0.7759, 0.2213, 0.7436, 0.2329, 0.7392, 0.2432, 0.7683, 0.2317, 0.7721, 0.2329, 0.7392, 0.2446, 0.7347, 0.255, 0.7645, 0.2432, 0.7683, 0.2446, 0.7347, 0.2567, 0.7303, 0.2672, 0.7608, 0.255, 0.7645, 0.2567, 0.7303, 0.2689, 0.7257, 0.2796, 0.7569, 0.2672, 0.7608, 0.2689, 0.7257, 0.2814, 0.7211, 0.2924, 0.753, 0.2796, 0.7569, 0.2814, 0.7211, 0.2942, 0.7163, 0.3055, 0.749, 0.2924, 0.753, 0.2942, 0.7163, 0.3072, 0.7114, 0.319, 0.7449, 0.3055, 0.749, 0.3072, 0.7114, 0.3206, 0.7064, 0.3329, 0.7406, 0.319, 0.7449, 0.3206, 0.7064, 0.3342, 0.7012, 0.3471, 0.7362, 0.3329, 0.7406, 0.3342, 0.7012, 0.348, 0.6959, 0.3614, 0.7316, 0.3471, 0.7362, 0.348, 0.6959, 0.3623, 0.6925, 0.3656, 0.7117, 0.3614, 0.7316, 0.2205, 0.7759, 0.2317, 0.7721, 0.2403, 0.8003, 0.2293, 0.8034, 0.2317, 0.7721, 0.2432, 0.7683, 0.2517, 0.7973, 0.2403, 0.8003, 0.2432, 0.7683, 0.255, 0.7645, 0.2635, 0.7944, 0.2517, 0.7973, 0.255, 0.7645, 0.2672, 0.7608, 0.2757, 0.7915, 0.2635, 0.7944, 0.2672, 0.7608, 0.2796, 0.7569, 0.2882, 0.7886, 0.2757, 0.7915, 0.2796, 0.7569, 0.2924, 0.753, 0.3012, 0.7856, 0.2882, 0.7886, 0.2924, 0.753, 0.3055, 0.749, 0.3146, 0.7825, 0.3012, 0.7856, 0.3055, 0.749, 0.319, 0.7449, 0.3284, 0.7793, 0.3146, 0.7825, 0.319, 0.7449, 0.3329, 0.7406, 0.3427, 0.7759, 0.3284, 0.7793, 0.3329, 0.7406, 0.3471, 0.7362, 0.3571, 0.7722, 0.3427, 0.7759, 0.3471, 0.7362, 0.3614, 0.7316, 0.3654, 0.7475, 0.3571, 0.7722, 0.2293, 0.8034, 0.2403, 0.8003, 0.2467, 0.8281, 0.2359, 0.8302, 0.2403, 0.8003, 0.2517, 0.7973, 0.2579, 0.8261, 0.2467, 0.8281, 0.2517, 0.7973, 0.2635, 0.7944, 0.2696, 0.8242, 0.2579, 0.8261, 0.2635, 0.7944, 0.2757, 0.7915, 0.2817, 0.8223, 0.2696, 0.8242, 0.2757, 0.7915, 0.2882, 0.7886, 0.2943, 0.8205, 0.2817, 0.8223, 0.2882, 0.7886, 0.3012, 0.7856, 0.3073, 0.8187, 0.2943, 0.8205, 0.3012, 0.7856, 0.3146, 0.7825, 0.3209, 0.8168, 0.3073, 0.8187, 0.3146, 0.7825, 0.3284, 0.7793, 0.335, 0.8149, 0.3209, 0.8168, 0.3284, 0.7793, 0.3427, 0.7759, 0.3493, 0.8129, 0.335, 0.8149, 0.3427, 0.7759, 0.3571, 0.7722, 0.3599, 0.7906, 0.3493, 0.8129, 0.2359, 0.8302, 0.2467, 0.8281, 0.2505, 0.8553, 0.24, 0.8563, 0.2467, 0.8281, 0.2579, 0.8261, 0.2615, 0.8544, 0.2505, 0.8553, 0.2579, 0.8261, 0.2696, 0.8242, 0.2729, 0.8536, 0.2615, 0.8544, 0.2696, 0.8242, 0.2817, 0.8223, 0.2848, 0.8529, 0.2729, 0.8536, 0.2817, 0.8223, 0.2943, 0.8205, 0.2972, 0.8524, 0.2848, 0.8529, 0.2943, 0.8205, 0.3073, 0.8187, 0.3102, 0.8519, 0.2972, 0.8524, 0.3073, 0.8187, 0.3209, 0.8168, 0.3238, 0.8514, 0.3102, 0.8519, 0.3209, 0.8168, 0.335, 0.8149, 0.3376, 0.8509, 0.3238, 0.8514, 0.335, 0.8149, 0.3493, 0.8129, 0.3501, 0.8307, 0.3376, 0.8509, 0.24, 0.8563, 0.2505, 0.8553, 0.2516, 0.8815, 0.2415, 0.8815, 0.2505, 0.8553, 0.2615, 0.8544, 0.2621, 0.8818, 0.2516, 0.8815, 0.2615, 0.8544, 0.2729, 0.8536, 0.2731, 0.8823, 0.2621, 0.8818, 0.2729, 0.8536, 0.2848, 0.8529, 0.2847, 0.883, 0.2731, 0.8823, 0.2848, 0.8529, 0.2972, 0.8524, 0.2968, 0.8838, 0.2847, 0.883, 0.2972, 0.8524, 0.3102, 0.8519, 0.3095, 0.8848, 0.2968, 0.8838, 0.3102, 0.8519, 0.3238, 0.8514, 0.3226, 0.8858, 0.3095, 0.8848, 0.3238, 0.8514, 0.3376, 0.8509, 0.3365, 0.868, 0.3226, 0.8858, 0.2415, 0.8815, 0.2516, 0.8815, 0.2496, 0.9065, 0.2402, 0.9052, 0.2516, 0.8815, 0.2621, 0.8818, 0.2595, 0.908, 0.2496, 0.9065, 0.2621, 0.8818, 0.2731, 0.8823, 0.27, 0.9098, 0.2595, 0.908, 0.2731, 0.8823, 0.2847, 0.883, 0.281, 0.9119, 0.27, 0.9098, 0.2847, 0.883, 0.2968, 0.8838, 0.2926, 0.9143, 0.281, 0.9119, 0.2968, 0.8838, 0.3095, 0.8848, 0.3046, 0.9167, 0.2926, 0.9143, 0.3095, 0.8848, 0.3226, 0.8858, 0.3196, 0.9017, 0.3046, 0.9167, 0.2402, 0.9052, 0.2496, 0.9065, 0.2446, 0.9296, 0.2361, 0.9272, 0.2496, 0.9065, 0.2595, 0.908, 0.2537, 0.9324, 0.2446, 0.9296, 0.2595, 0.908, 0.27, 0.9098, 0.2633, 0.9356, 0.2537, 0.9324, 0.27, 0.9098, 0.281, 0.9119, 0.2735, 0.9392, 0.2633, 0.9356, 0.281, 0.9119, 0.2926, 0.9143, 0.2841, 0.9431, 0.2735, 0.9392, 0.2926, 0.9143, 0.3046, 0.9167, 0.2998, 0.9312, 0.2841, 0.9431, 0.2361, 0.9272, 0.2446, 0.9296, 0.2366, 0.9503, 0.2292, 0.9468, 0.2446, 0.9296, 0.2537, 0.9324, 0.2445, 0.9544, 0.2366, 0.9503, 0.2537, 0.9324, 0.2633, 0.9356, 0.253, 0.959, 0.2445, 0.9544, 0.2633, 0.9356, 0.2735, 0.9392, 0.2618, 0.964, 0.253, 0.959, 0.2735, 0.9392, 0.2841, 0.9431, 0.2777, 0.9556, 0.2618, 0.964, 0.2292, 0.9468, 0.2366, 0.9503, 0.2257, 0.9677, 0.2197, 0.9632, 0.2366, 0.9503, 0.2445, 0.9544, 0.232, 0.973, 0.2257, 0.9677, 0.2445, 0.9544, 0.253, 0.959, 0.2388, 0.9788, 0.232, 0.973, 0.253, 0.959, 0.2618, 0.964, 0.2541, 0.9742, 0.2388, 0.9788, 0.2197, 0.9632, 0.2257, 0.9677, 0.2122, 0.9808, 0.2082, 0.9755, 0.2257, 0.9677, 0.232, 0.973, 0.2165, 0.9868, 0.2122, 0.9808, 0.232, 0.973, 0.2388, 0.9788, 0.2301, 0.9861, 0.2165, 0.9868, 0.2082, 0.9755, 0.2122, 0.9808, 0.1973, 0.9878, 0.1958, 0.9827, 0.2122, 0.9808, 0.2165, 0.9868, 0.2077, 0.9906, 0.1973, 0.9878, 0.1958, 0.9827, 0.1973, 0.9878, 0.1898, 0.9878, 0.1856, 0.9835, 0.3623, 0.6925, 0.3623, 0.6925, 0.3657, 0.7117, 0.3656, 0.7117, 0.2301, 0.9861, 0.2301, 0.9861, 0.2165, 0.9869, 0.2165, 0.9868, 0.3625, 0.6488, 0.3626, 0.6488, 0.3671, 0.6708, 0.3671, 0.6708, 0.2998, 0.9312, 0.2999, 0.9312, 0.2841, 0.9431, 0.2841, 0.9431, 0.3654, 0.7475, 0.3654, 0.7475, 0.3571, 0.7722, 0.3571, 0.7722, 0.3365, 0.868, 0.3365, 0.868, 0.3226, 0.8858, 0.3226, 0.8858, 0.2077, 0.9906, 0.2077, 0.9906, 0.1973, 0.9878, 0.1973, 0.9878, 0.2841, 0.9431, 0.2841, 0.9431, 0.2778, 0.9556, 0.2777, 0.9556, 0.3493, 0.8129, 0.3494, 0.8129, 0.3501, 0.8307, 0.3501, 0.8307, 0.3656, 0.7117, 0.3657, 0.7117, 0.3614, 0.7316, 0.3614, 0.7316, 0.3226, 0.8858, 0.3226, 0.8858, 0.3196, 0.9018, 0.3196, 0.9017, 0.3532, 0.6018, 0.3532, 0.6017, 0.3665, 0.6212, 0.3665, 0.6212, 0.1898, 0.9878, 0.1898, 0.9878, 0.1856, 0.9835, 0.1856, 0.9835, 0.3671, 0.6708, 0.3671, 0.6708, 0.3623, 0.6925, 0.3623, 0.6925, 0.3665, 0.6212, 0.3665, 0.6212, 0.3626, 0.6488, 0.3625, 0.6488, 0.2618, 0.964, 0.2619, 0.964, 0.2541, 0.9742, 0.2541, 0.9742, 0.2777, 0.9556, 0.2778, 0.9556, 0.2619, 0.964, 0.2618, 0.964, 0.3501, 0.8307, 0.3501, 0.8307, 0.3377, 0.851, 0.3376, 0.8509, 0.3571, 0.7722, 0.3571, 0.7722, 0.36, 0.7906, 0.3599, 0.7906, 0.3196, 0.9017, 0.3196, 0.9018, 0.3046, 0.9168, 0.3046, 0.9167, 0.2388, 0.9788, 0.2388, 0.9788, 0.2301, 0.9861, 0.2301, 0.9861, 0.2541, 0.9742, 0.2541, 0.9742, 0.2388, 0.9788, 0.2388, 0.9788, 0.3046, 0.9167, 0.3046, 0.9168, 0.2999, 0.9312, 0.2998, 0.9312, 0.3614, 0.7316, 0.3614, 0.7316, 0.3654, 0.7475, 0.3654, 0.7475, 0.3376, 0.8509, 0.3377, 0.851, 0.3365, 0.868, 0.3365, 0.868, 0.2165, 0.9868, 0.2165, 0.9869, 0.2077, 0.9906, 0.2077, 0.9906, 0.3599, 0.7906, 0.36, 0.7906, 0.3494, 0.8129, 0.3493, 0.8129, 0.1973, 0.9878, 0.1973, 0.9878, 0.1898, 0.9878, 0.1898, 0.9878, 0.0001623, 0.04311, 0.4907, 0.04311, 0.4907, 0.07378, 0.0001623, 0.07378, 0.0001623, 0.03083, 0.4907, 0.03083, 0.4907, 0.04311, 0.0001623, 0.04311, 0.0001623, 0.08605, 0.4907, 0.08605, 0.4907, 0.1167, 0.0001623, 0.1167, 0.0001623, 0.07378, 0.4907, 0.07378, 0.4907, 0.08605, 0.0001623, 0.08605, 0.0001623, 0.129, 0.4907, 0.129, 0.4907, 0.1597, 0.0001623, 0.1597, 0.0001623, 0.1167, 0.4907, 0.1167, 0.4907, 0.129, 0.0001623, 0.129, 0.0001623, 0.1719, 0.4907, 0.1719, 0.4907, 0.2026, 0.0001623, 0.2026, 0.0001623, 0.1597, 0.4907, 0.1597, 0.4907, 0.1719, 0.0001623, 0.1719, 0.0001623, 0.2149, 0.4907, 0.2149, 0.4907, 0.2456, 0.0001624, 0.2456, 0.0001623, 0.2026, 0.4907, 0.2026, 0.4907, 0.2149, 0.0001623, 0.2149, 0.0001624, 0.2578, 0.4907, 0.2578, 0.4907, 0.2885, 0.0001624, 0.2885, 0.0001624, 0.2456, 0.4907, 0.2456, 0.4907, 0.2578, 0.0001624, 0.2578, 0.0001624, 0.3008, 0.4907, 0.3008, 0.4907, 0.3315, 0.0001624, 0.3315, 0.0001624, 0.2885, 0.4907, 0.2885, 0.4907, 0.3008, 0.0001624, 0.3008, 0.0001624, 0.3437, 0.4907, 0.3437, 0.4907, 0.3744, 0.0001624, 0.3744, 0.0001624, 0.3315, 0.4907, 0.3315, 0.4907, 0.3437, 0.0001624, 0.3437, 0.0001624, 0.3867, 0.4907, 0.3867, 0.4907, 0.4173, 0.0001624, 0.4173, 0.0001624, 0.3744, 0.4907, 0.3744, 0.4907, 0.3867, 0.0001624, 0.3867, 0.0001624, 0.4296, 0.4907, 0.4296, 0.4907, 0.4603, 0.0001624, 0.4603, 0.0001624, 0.4173, 0.4907, 0.4173, 0.4907, 0.4296, 0.0001624, 0.4296, 0.0001624, 0.4726, 0.4907, 0.4726, 0.4907, 0.5032, 0.0001624, 0.5032, 0.0001624, 0.4603, 0.4907, 0.4603, 0.4907, 0.4726, 0.0001624, 0.4726, 0.0001624, 0.5155, 0.4907, 0.5155, 0.4907, 0.5462, 0.0001624, 0.5462, 0.0001624, 0.5032, 0.4907, 0.5032, 0.4907, 0.5155, 0.0001624, 0.5155, 0.0001623, 0.0001623, 0.4907, 0.0001624, 0.4907, 0.03083, 0.0001623, 0.03083, 0.0001624, 0.5585, 0.4907, 0.5585, 0.4907, 0.5891, 0.0001624, 0.5891, 0.0001624, 0.5462, 0.4907, 0.5462, 0.4907, 0.5585, 0.0001624, 0.5585, 0.0001624, 0.5891, 0.4907, 0.5891, 0.4907, 0.6014, 0.0001624, 0.6014])
me_plane_003.materials.append(mat_material_014)
me_plane_003.update()
me_cube_019 = bpy.data.meshes.new('Cube.019')
me_cube_019.from_pydata([(-0.2515, 0.8818, 0.07384), (-0.2515, 0.2275, 0.3773), (-0.9169, 0.8818, 0.07384), (-0.9169, 0.2275, 0.3773)], [], [(0, 2, 3, 1)])
_uv = me_cube_019.uv_layers.new(name='UVMap')
_uv.uv.foreach_set('vector', [0.9225, 0.9999, 9.618e-05, 0.9999, 9.609e-05, 9.609e-05, 0.9225, 9.613e-05])
me_cube_019.materials.append(mat_material_021)
me_cube_019.update()

# ---- objects
ob_cube_001 = bpy.data.objects.new('Cube.001', me_cube_001)
ob_cube_002 = bpy.data.objects.new('Cube.002', me_cube_004)
ob_cube_003 = bpy.data.objects.new('Cube.003', me_cube_005)
ob_cube_004 = bpy.data.objects.new('Cube.004', me_cube_006)
ob_cube_005 = bpy.data.objects.new('Cube.005', me_cube_007)
ob_cube_006 = bpy.data.objects.new('Cube.006', me_cube_008)
ob_cube_016 = bpy.data.objects.new('Cube.016', me_cube_009)
ob_cube_017 = bpy.data.objects.new('Cube.017', me_cube_017)
ob_cube_018 = bpy.data.objects.new('Cube.018', me_cube_018)
ob_plane_001 = bpy.data.objects.new('Plane.001', me_plane_001)
ob_plane_002 = bpy.data.objects.new('Plane.002', me_plane_002)
ob_plane_003 = bpy.data.objects.new('Plane.003', me_plane_003)
ob_cube_007 = bpy.data.objects.new('Cube.007', me_cube_019)

# ---- transforms, parenting, visibility, modifiers, constraints
ob_cube_001.location = (1.11, -5.5, 0.9972)
ob_cube_002.location = (0.1461, -5.029, 1.017)
ob_cube_003.location = (0.1491, -4.999, 1.095)
ob_cube_004.location = (3.173, -4.999, 1.095)
ob_cube_005.location = (3.17, -5.029, 1.017)
ob_cube_006.location = (2.003, 5.006, 1.017)
ob_cube_006.rotation_euler = (0.0, 0.0, 3.142)
ob_cube_016.location = (2.006, 4.961, 1.095)
ob_cube_016.rotation_euler = (0.0, 0.0, 3.142)
ob_cube_017.location = (147.6, 4.981, 1.095)
ob_cube_017.rotation_euler = (0.0, 0.0, 3.142)
ob_cube_018.location = (-1.021, 5.006, 1.017)
ob_cube_018.rotation_euler = (0.0, 0.0, 3.142)
ob_plane_001.location = (1.171, 0.0, 0.0172)
ob_plane_002.location = (-3.07, 0.0, 0.2121)
ob_plane_003.location = (-3.829, 4.0, 0.9977)
ob_plane_003.rotation_euler = (1.571, 0.0, 0.0)
ob_cube_007.location = (-1.026, 4.961, 1.095)
ob_cube_007.rotation_euler = (0.0, 0.0, 3.142)

# ---- collection membership
col_collection.objects.link(ob_cube_001)
col_collection.objects.link(ob_cube_002)
col_collection.objects.link(ob_cube_003)
col_collection.objects.link(ob_cube_004)
col_collection.objects.link(ob_cube_005)
col_collection.objects.link(ob_cube_006)
col_collection.objects.link(ob_cube_016)
col_collection.objects.link(ob_cube_017)
col_collection.objects.link(ob_cube_018)
col_collection.objects.link(ob_plane_001)
col_collection.objects.link(ob_plane_002)
col_collection.objects.link(ob_plane_003)
col_collection.objects.link(ob_cube_007)

# ---- scene / render settings (as saved in the file)
scene.frame_start = 1; scene.frame_end = 250; scene.frame_set(1)
scene.render.engine = 'BLENDER_EEVEE_NEXT'
scene.cycles.sampling_pattern = 'TABULATED_SOBOL'
bpy.context.view_layer.update()

# ---- added for rendering (the .blend has no active camera and no usable light): camera, sun
cam_auto = bpy.data.cameras.new('AutoCamera')
cam_auto.lens = 50.0
cam_auto.sensor_width = 36.0
cam_auto.clip_end = 2581.88
ob_auto_camera = bpy.data.objects.new('AutoCamera', cam_auto)
scene.collection.objects.link(ob_auto_camera)
ob_auto_camera.location = (216.466, -176.54, 119.263)
ob_auto_camera.rotation_euler = (1.09748, -7.21219e-08, 0.694738)
scene.camera = ob_auto_camera
light_auto_sun = bpy.data.lights.new('AutoSun', 'SUN')
light_auto_sun.energy = 3.0
light_auto_sun.angle = 0.0523599
ob_auto_sun = bpy.data.objects.new('AutoSun', light_auto_sun)
scene.collection.objects.link(ob_auto_sun)
ob_auto_sun.rotation_euler = (0.872665, 0.174533, 0.523599)
bpy.context.view_layer.update()
